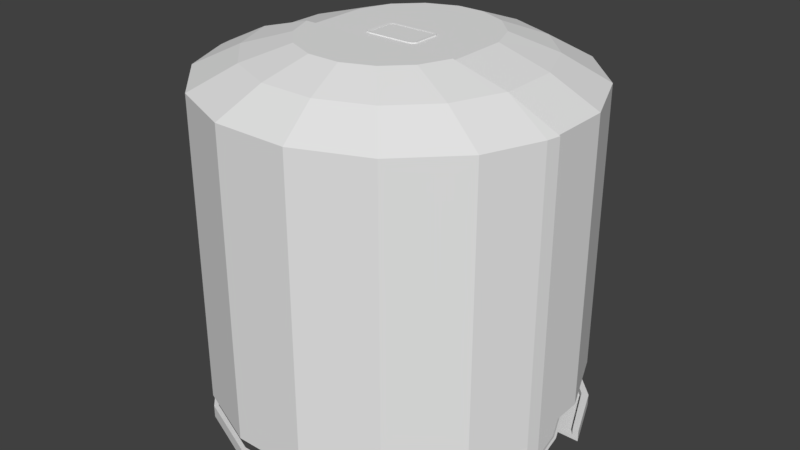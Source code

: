# Source: test.blend  (saved by Blender 2.79.0; exported with 4.5.12 LTS)
import bpy
from mathutils import Matrix  # noqa: F401  (used for matrix-valued properties, if any)

bpy.ops.wm.read_factory_settings(use_empty=True)
scene = bpy.context.scene
scene.name = 'Scene'

# ---- collections
col_collection_1 = bpy.data.collections.new('Collection 1'); scene.collection.children.link(col_collection_1)

# ---- world
world_world = bpy.data.worlds.new('World'); scene.world = world_world
world_world.color = (0.05088, 0.05088, 0.05088)
world_world.use_sun_shadow = False
world_world.sun_shadow_jitter_overblur = 0.0
world_world.cycles.sampling_method = 'MANUAL'

# ---- meshes
me_cylinder_001 = bpy.data.meshes.new('Cylinder.001')
me_cylinder_001.from_pydata([(0.0, 0.07061, 0.03801), (0.0, 0.07061, -0.03801), (0.0, 0.08, -0.04), (0.0, 0.08, 0.04), (0.05657, 0.05657, -0.04), (0.05657, 0.05657, 0.04), (0.08, 0.0, -0.04), (0.08, 0.0, 0.04), (0.05657, -0.05657, -0.04), (0.05657, -0.05657, 0.04), (0.0, -0.08, -0.04), (0.0, -0.08, 0.04), (-0.05657, -0.05657, -0.04), (-0.05657, -0.05657, 0.04), (-0.08, 0.0, -0.04), (-0.08, 0.0, 0.04), (-0.05657, 0.05657, -0.04), (-0.05657, 0.05657, 0.04), (0.04993, 0.04993, -0.03801), (0.04993, 0.04993, 0.03801), (0.07061, 0.0, -0.03801), (0.07061, 0.0, 0.03801), (0.04993, -0.04993, -0.03801), (0.04993, -0.04993, 0.03801), (0.0, -0.07061, -0.03801), (0.0, -0.07061, 0.03801), (-0.04993, -0.04993, -0.03801), (-0.04993, -0.04993, 0.03801), (-0.07061, 0.0, -0.03801), (-0.07061, 0.0, 0.03801), (-0.04993, 0.04993, -0.03801), (-0.04993, 0.04993, 0.03801), (0.0, 0.06007, 0.04), (0.0, 0.06007, -0.04), (0.04248, 0.04248, -0.04), (0.04248, 0.04248, 0.04), (0.06007, 0.0, -0.04), (0.06007, 0.0, 0.04), (0.04248, -0.04248, -0.04), (0.04248, -0.04248, 0.04), (0.0, -0.06007, -0.04), (0.0, -0.06007, 0.04), (-0.04248, -0.04248, -0.04), (-0.04248, -0.04248, 0.04), (-0.06007, 0.0, -0.04), (-0.06007, 0.0, 0.04), (-0.04248, 0.04248, -0.04), (-0.04248, 0.04248, 0.04), (0.0, 0.0, 0.04), (0.0, 0.0, -0.04)], [], [(13, 27, 29, 15), (24, 26, 42, 40), (12, 14, 28, 26), (13, 11, 25, 27), (10, 24, 22, 8), (7, 21, 23, 9), (15, 29, 31, 17), (3, 0, 19, 5), (3, 17, 31, 0), (5, 19, 21, 7), (6, 20, 18, 4), (12, 26, 24, 10), (4, 18, 1, 2), (2, 1, 30, 16), (8, 22, 20, 6), (16, 30, 28, 14), (21, 37, 39, 23), (29, 45, 47, 31), (22, 24, 40, 38), (22, 38, 36, 20), (26, 28, 44, 42), (25, 41, 43, 27), (19, 0, 32, 35), (23, 39, 41, 25), (1, 33, 46, 30), (18, 34, 33, 1), (18, 20, 36, 34), (19, 35, 37, 21), (30, 46, 44, 28), (31, 47, 32, 0), (27, 43, 45, 29), (47, 45, 48), (35, 32, 48), (41, 39, 48), (32, 47, 48), (37, 35, 48), (39, 37, 48), (43, 41, 48), (45, 43, 48), (33, 34, 49), (34, 36, 49), (36, 38, 49), (40, 42, 49), (38, 40, 49), (46, 33, 49), (42, 44, 49), (44, 46, 49), (11, 13, 12, 10), (7, 9, 8, 6), (17, 3, 2, 16), (13, 15, 14, 12), (11, 9, 23, 25), (9, 11, 10, 8), (15, 17, 16, 14), (5, 7, 6, 4), (3, 5, 4, 2)])
_uv = me_cylinder_001.uv_layers.new(name='Cylinder_013-mesh-map-0')
_uv.uv.foreach_set('vector', [1.34, 1.755, 1.354, 1.762, 1.354, 1.865, 1.34, 1.872, 1.946, 2.01, 2.01, 1.938, 2.017, 1.956, 1.962, 2.018, 2.004, 1.921, 2.107, 1.921, 2.101, 1.938, 2.01, 1.938, 1.34, 1.755, 1.413, 1.672, 1.419, 1.689, 1.354, 1.762, 1.931, 2.003, 1.946, 2.01, 1.946, 2.113, 1.931, 2.12, 1.589, 1.755, 1.574, 1.762, 1.51, 1.689, 1.516, 1.672, 1.34, 1.872, 1.354, 1.865, 1.419, 1.938, 1.413, 1.954, 1.516, 1.954, 1.51, 1.938, 1.574, 1.865, 1.589, 1.872, 1.516, 1.954, 1.413, 1.954, 1.419, 1.938, 1.51, 1.938, 1.589, 1.872, 1.574, 1.865, 1.574, 1.762, 1.589, 1.755, 2.004, 2.203, 2.01, 2.186, 2.101, 2.186, 2.107, 2.203, 2.004, 1.921, 2.01, 1.938, 1.946, 2.01, 1.931, 2.003, 2.107, 2.203, 2.101, 2.186, 2.166, 2.113, 2.18, 2.12, 2.18, 2.12, 2.166, 2.113, 2.166, 2.01, 2.18, 2.003, 1.931, 2.12, 1.946, 2.113, 2.01, 2.186, 2.004, 2.203, 2.18, 2.003, 2.166, 2.01, 2.101, 1.938, 2.107, 1.921, 1.574, 1.762, 1.558, 1.769, 1.503, 1.708, 1.51, 1.689, 1.354, 1.865, 1.371, 1.857, 1.426, 1.919, 1.419, 1.938, 1.946, 2.113, 1.946, 2.01, 1.962, 2.018, 1.962, 2.106, 1.946, 2.113, 1.962, 2.106, 2.017, 2.167, 2.01, 2.186, 2.01, 1.938, 2.101, 1.938, 2.094, 1.956, 2.017, 1.956, 1.419, 1.689, 1.426, 1.708, 1.371, 1.769, 1.354, 1.762, 1.574, 1.865, 1.51, 1.938, 1.503, 1.919, 1.558, 1.857, 1.51, 1.689, 1.503, 1.708, 1.426, 1.708, 1.419, 1.689, 2.166, 2.113, 2.149, 2.106, 2.149, 2.018, 2.166, 2.01, 2.101, 2.186, 2.094, 2.167, 2.149, 2.106, 2.166, 2.113, 2.101, 2.186, 2.01, 2.186, 2.017, 2.167, 2.094, 2.167, 1.574, 1.865, 1.558, 1.857, 1.558, 1.769, 1.574, 1.762, 2.166, 2.01, 2.149, 2.018, 2.094, 1.956, 2.101, 1.938, 1.419, 1.938, 1.426, 1.919, 1.503, 1.919, 1.51, 1.938, 1.354, 1.762, 1.371, 1.769, 1.371, 1.857, 1.354, 1.865, -1.124, 0.5762, -1.215, 0.4956, -1.059, 0.4387, -0.9041, 0.4956, -0.9951, 0.5762, -1.059, 0.4387, -1.124, 0.3013, -0.9951, 0.3013, -1.059, 0.4387, -0.9951, 0.5762, -1.124, 0.5762, -1.059, 0.4387, -0.9041, 0.3818, -0.9041, 0.4956, -1.059, 0.4387, -0.9951, 0.3013, -0.9041, 0.3818, -1.059, 0.4387, -1.215, 0.3818, -1.124, 0.3013, -1.059, 0.4387, -1.215, 0.4956, -1.215, 0.3818, -1.059, 0.4387, -0.9951, 0.02534, -0.9041, 0.1058, -1.059, 0.1628, -0.9041, 0.1058, -0.9041, 0.2197, -1.059, 0.1628, -0.9041, 0.2197, -0.9951, 0.3002, -1.059, 0.1628, -1.124, 0.3002, -1.215, 0.2197, -1.059, 0.1628, -0.9951, 0.3002, -1.124, 0.3002, -1.059, 0.1628, -1.124, 0.02534, -0.9951, 0.02534, -1.059, 0.1628, -1.215, 0.2197, -1.215, 0.1058, -1.059, 0.1628, -1.215, 0.1058, -1.124, 0.02534, -1.059, 0.1628, 2.331, 1.203, 2.331, 1.286, 2.196, 1.286, 2.196, 1.203, 1.902, 1.924, 1.902, 2.007, 1.767, 2.007, 1.767, 1.924, 1.34, 1.955, 1.443, 1.955, 1.443, 2.107, 1.34, 2.107, 2.331, 1.286, 2.331, 1.402, 2.196, 1.402, 2.196, 1.286, 1.413, 1.672, 1.516, 1.672, 1.51, 1.689, 1.419, 1.689, 1.902, 2.007, 1.902, 2.123, 1.767, 2.123, 1.767, 2.007, 2.331, 1.402, 2.331, 1.485, 2.196, 1.485, 2.196, 1.402, 1.766, 2.007, 1.766, 2.123, 1.631, 2.123, 1.631, 2.007, 1.766, 1.924, 1.766, 2.007, 1.631, 2.007, 1.631, 1.924])
me_cylinder_001.use_remesh_preserve_volume = False
me_cylinder_001.use_remesh_preserve_attributes = False
me_cylinder_001.use_mirror_vertex_groups = False
me_cylinder_001.update()
me_cylinder_000 = bpy.data.meshes.new('Cylinder.000')
me_cylinder_000.from_pydata([(0.0, 0.07061, 0.03801), (0.0, 0.07061, -0.03801), (0.0, 0.08, -0.04), (0.0, 0.08, 0.04), (0.05657, 0.05657, -0.04), (0.05657, 0.05657, 0.04), (0.08, 0.0, -0.04), (0.08, 0.0, 0.04), (0.05657, -0.05657, -0.04), (0.05657, -0.05657, 0.04), (0.0, -0.08, -0.04), (0.0, -0.08, 0.04), (-0.05657, -0.05657, -0.04), (-0.05657, -0.05657, 0.04), (-0.08, 0.0, -0.04), (-0.08, 0.0, 0.04), (-0.05657, 0.05657, -0.04), (-0.05657, 0.05657, 0.04), (0.04993, 0.04993, -0.03801), (0.04993, 0.04993, 0.03801), (0.07061, 0.0, -0.03801), (0.07061, 0.0, 0.03801), (0.04993, -0.04993, -0.03801), (0.04993, -0.04993, 0.03801), (0.0, -0.07061, -0.03801), (0.0, -0.07061, 0.03801), (-0.04993, -0.04993, -0.03801), (-0.04993, -0.04993, 0.03801), (-0.07061, 0.0, -0.03801), (-0.07061, 0.0, 0.03801), (-0.04993, 0.04993, -0.03801), (-0.04993, 0.04993, 0.03801), (0.0, 0.06007, 0.04), (0.0, 0.06007, -0.04), (0.04248, 0.04248, -0.04), (0.04248, 0.04248, 0.04), (0.06007, 0.0, -0.04), (0.06007, 0.0, 0.04), (0.04248, -0.04248, -0.04), (0.04248, -0.04248, 0.04), (0.0, -0.06007, -0.04), (0.0, -0.06007, 0.04), (-0.04248, -0.04248, -0.04), (-0.04248, -0.04248, 0.04), (-0.06007, 0.0, -0.04), (-0.06007, 0.0, 0.04), (-0.04248, 0.04248, -0.04), (-0.04248, 0.04248, 0.04), (0.0, 0.0, 0.04), (0.0, 0.0, -0.04)], [], [(13, 27, 29, 15), (24, 26, 42, 40), (12, 14, 28, 26), (13, 11, 25, 27), (10, 24, 22, 8), (7, 21, 23, 9), (15, 29, 31, 17), (3, 0, 19, 5), (3, 17, 31, 0), (5, 19, 21, 7), (6, 20, 18, 4), (12, 26, 24, 10), (4, 18, 1, 2), (2, 1, 30, 16), (8, 22, 20, 6), (16, 30, 28, 14), (21, 37, 39, 23), (29, 45, 47, 31), (22, 24, 40, 38), (22, 38, 36, 20), (26, 28, 44, 42), (25, 41, 43, 27), (19, 0, 32, 35), (23, 39, 41, 25), (1, 33, 46, 30), (18, 34, 33, 1), (18, 20, 36, 34), (19, 35, 37, 21), (30, 46, 44, 28), (31, 47, 32, 0), (27, 43, 45, 29), (47, 45, 48), (35, 32, 48), (41, 39, 48), (32, 47, 48), (37, 35, 48), (39, 37, 48), (43, 41, 48), (45, 43, 48), (33, 34, 49), (34, 36, 49), (36, 38, 49), (40, 42, 49), (38, 40, 49), (46, 33, 49), (42, 44, 49), (44, 46, 49), (11, 13, 12, 10), (7, 9, 8, 6), (17, 3, 2, 16), (13, 15, 14, 12), (11, 9, 23, 25), (9, 11, 10, 8), (15, 17, 16, 14), (5, 7, 6, 4), (3, 5, 4, 2)])
_uv = me_cylinder_000.uv_layers.new(name='Cylinder_013-mesh-map-0')
_uv.uv.foreach_set('vector', [1.34, 1.755, 1.354, 1.762, 1.354, 1.865, 1.34, 1.872, 1.946, 2.01, 2.01, 1.938, 2.017, 1.956, 1.962, 2.018, 2.004, 1.921, 2.107, 1.921, 2.101, 1.938, 2.01, 1.938, 1.34, 1.755, 1.413, 1.672, 1.419, 1.689, 1.354, 1.762, 1.931, 2.003, 1.946, 2.01, 1.946, 2.113, 1.931, 2.12, 1.589, 1.755, 1.574, 1.762, 1.51, 1.689, 1.516, 1.672, 1.34, 1.872, 1.354, 1.865, 1.419, 1.938, 1.413, 1.954, 1.516, 1.954, 1.51, 1.938, 1.574, 1.865, 1.589, 1.872, 1.516, 1.954, 1.413, 1.954, 1.419, 1.938, 1.51, 1.938, 1.589, 1.872, 1.574, 1.865, 1.574, 1.762, 1.589, 1.755, 2.004, 2.203, 2.01, 2.186, 2.101, 2.186, 2.107, 2.203, 2.004, 1.921, 2.01, 1.938, 1.946, 2.01, 1.931, 2.003, 2.107, 2.203, 2.101, 2.186, 2.166, 2.113, 2.18, 2.12, 2.18, 2.12, 2.166, 2.113, 2.166, 2.01, 2.18, 2.003, 1.931, 2.12, 1.946, 2.113, 2.01, 2.186, 2.004, 2.203, 2.18, 2.003, 2.166, 2.01, 2.101, 1.938, 2.107, 1.921, 1.574, 1.762, 1.558, 1.769, 1.503, 1.708, 1.51, 1.689, 1.354, 1.865, 1.371, 1.857, 1.426, 1.919, 1.419, 1.938, 1.946, 2.113, 1.946, 2.01, 1.962, 2.018, 1.962, 2.106, 1.946, 2.113, 1.962, 2.106, 2.017, 2.167, 2.01, 2.186, 2.01, 1.938, 2.101, 1.938, 2.094, 1.956, 2.017, 1.956, 1.419, 1.689, 1.426, 1.708, 1.371, 1.769, 1.354, 1.762, 1.574, 1.865, 1.51, 1.938, 1.503, 1.919, 1.558, 1.857, 1.51, 1.689, 1.503, 1.708, 1.426, 1.708, 1.419, 1.689, 2.166, 2.113, 2.149, 2.106, 2.149, 2.018, 2.166, 2.01, 2.101, 2.186, 2.094, 2.167, 2.149, 2.106, 2.166, 2.113, 2.101, 2.186, 2.01, 2.186, 2.017, 2.167, 2.094, 2.167, 1.574, 1.865, 1.558, 1.857, 1.558, 1.769, 1.574, 1.762, 2.166, 2.01, 2.149, 2.018, 2.094, 1.956, 2.101, 1.938, 1.419, 1.938, 1.426, 1.919, 1.503, 1.919, 1.51, 1.938, 1.354, 1.762, 1.371, 1.769, 1.371, 1.857, 1.354, 1.865, -1.124, 0.5762, -1.215, 0.4956, -1.059, 0.4387, -0.9041, 0.4956, -0.9951, 0.5762, -1.059, 0.4387, -1.124, 0.3013, -0.9951, 0.3013, -1.059, 0.4387, -0.9951, 0.5762, -1.124, 0.5762, -1.059, 0.4387, -0.9041, 0.3818, -0.9041, 0.4956, -1.059, 0.4387, -0.9951, 0.3013, -0.9041, 0.3818, -1.059, 0.4387, -1.215, 0.3818, -1.124, 0.3013, -1.059, 0.4387, -1.215, 0.4956, -1.215, 0.3818, -1.059, 0.4387, -0.9951, 0.02534, -0.9041, 0.1058, -1.059, 0.1628, -0.9041, 0.1058, -0.9041, 0.2197, -1.059, 0.1628, -0.9041, 0.2197, -0.9951, 0.3002, -1.059, 0.1628, -1.124, 0.3002, -1.215, 0.2197, -1.059, 0.1628, -0.9951, 0.3002, -1.124, 0.3002, -1.059, 0.1628, -1.124, 0.02534, -0.9951, 0.02534, -1.059, 0.1628, -1.215, 0.2197, -1.215, 0.1058, -1.059, 0.1628, -1.215, 0.1058, -1.124, 0.02534, -1.059, 0.1628, 2.331, 1.203, 2.331, 1.286, 2.196, 1.286, 2.196, 1.203, 1.902, 1.924, 1.902, 2.007, 1.767, 2.007, 1.767, 1.924, 1.34, 1.955, 1.443, 1.955, 1.443, 2.107, 1.34, 2.107, 2.331, 1.286, 2.331, 1.402, 2.196, 1.402, 2.196, 1.286, 1.413, 1.672, 1.516, 1.672, 1.51, 1.689, 1.419, 1.689, 1.902, 2.007, 1.902, 2.123, 1.767, 2.123, 1.767, 2.007, 2.331, 1.402, 2.331, 1.485, 2.196, 1.485, 2.196, 1.402, 1.766, 2.007, 1.766, 2.123, 1.631, 2.123, 1.631, 2.007, 1.766, 1.924, 1.766, 2.007, 1.631, 2.007, 1.631, 1.924])
me_cylinder_000.use_remesh_preserve_volume = False
me_cylinder_000.use_remesh_preserve_attributes = False
me_cylinder_000.use_mirror_vertex_groups = False
me_cylinder_000.update()
me_cylinder_013 = bpy.data.meshes.new('Cylinder.013')
me_cylinder_013.from_pydata([(0.069, -0.07371, 0.09003), (-0.7093, -0.07371, 0.09003), (0.069, -0.2349, 0.003109), (-0.7093, -0.2349, 0.003109), (0.069, -0.3582, -0.1731), (-0.7093, -0.3582, -0.1731), (0.069, -0.425, -0.4034), (-0.7093, -0.425, -0.4034), (-0.765, -0.07371, -0.07697), (-0.7652, -0.1897, -0.1457), (-0.7652, -0.2786, -0.2726), (-0.7652, -0.3266, -0.4384), (-0.801, -0.07371, -0.2575), (-0.801, -0.1433, -0.2987), (-0.801, -0.1966, -0.3748), (-0.801, -0.2255, -0.4743), (0.04013, -0.07371, 0.09003), (0.04013, -0.2349, 0.003109), (0.04013, -0.3582, -0.1731), (0.04013, -0.425, -0.4034), (0.01056, -0.07371, 0.09003), (0.01056, -0.2349, 0.003109), (0.01056, -0.3582, -0.1731), (0.01056, -0.425, -0.4034), (0.069, -0.1046, 0.0802), (-0.7093, -0.1046, 0.0802), (-0.7652, -0.09595, -0.09019), (-0.801, -0.08706, -0.2654), (0.04013, -0.108, 0.0802), (0.01056, -0.108, 0.0802), (0.02607, -0.07371, 0.09003), (0.02607, -0.1046, 0.0802), (0.069, -0.07371, 0.07464), (0.069, -0.229, -0.009388), (-0.7041, -0.2298, -0.007761), (0.069, -0.3494, -0.1815), (-0.7041, -0.3506, -0.1804), (0.05661, -0.4147, -0.5157), (-0.7041, -0.416, -0.406), (0.04013, -0.07371, 0.07464), (0.04013, -0.229, -0.009388), (0.04013, -0.3494, -0.1815), (0.04775, -0.4147, -0.5157), (0.01056, -0.07371, 0.07464), (0.01056, -0.229, -0.009389), (0.01056, -0.3494, -0.1815), (0.01056, -0.4147, -0.4063), (0.069, -0.1006, 0.06631), (-0.7041, -0.1012, 0.06841), (0.04013, -0.104, 0.06631), (0.01056, -0.104, 0.06631), (0.02607, -0.07371, 0.07464), (0.02607, -0.1006, 0.06631), (-0.7577, -0.07371, -0.09073), (-0.7927, 0.04401, -0.4426), (-0.031, 0.425, -0.4114), (-0.7041, 0.425, -0.4114), (-0.031, 0.3604, -0.1884), (-0.7041, 0.3604, -0.1884), (-0.031, 0.2409, -0.01781), (-0.7041, 0.2409, -0.01781), (-0.031, 0.08397, 0.07464), (-0.7577, 0.2865, -0.284), (-0.7577, 0.1987, -0.1586), (-0.7927, 0.2383, -0.4831), (-0.7927, 0.2092, -0.3828), (-0.7927, 0.1554, -0.306), (-0.031, 0.08487, 0.06328), (-0.031, -0.07371, 0.06328), (-0.7577, 0.3339, -0.4478), (-0.7041, 0.08397, 0.07464), (-0.6974, 0.08487, 0.06328), (-0.6974, 0.2387, -0.02731), (-0.031, 0.2387, -0.02731), (-0.6974, 0.3558, -0.1945), (-0.031, 0.3558, -0.1945), (-0.7577, 0.08306, -0.09073), (-0.6974, 0.4191, -0.413), (-0.031, 0.4191, -0.413), (-0.7041, -0.07371, 0.07464), (-0.7927, -0.03355, -0.4426), (-0.6974, -0.2259, -0.01807), (-0.6974, -0.3462, -0.1902), (-0.6974, -0.4114, -0.415), (-0.6974, -0.09763, 0.05785), (-0.6974, -0.07371, 0.06328), (-0.031, -0.07371, 0.09003), (-0.031, -0.2349, 0.003109), (-0.031, -0.3582, -0.1731), (-0.031, -0.425, -0.4034), (-0.031, -0.1046, 0.0802), (-0.031, -0.2291, -0.00923), (-0.031, -0.3496, -0.1814), (-0.031, -0.4148, -0.4063), (-0.031, -0.1006, 0.06652), (-0.031, -0.07371, 0.07464), (0.0516, 0.2349, 0.003109), (0.0516, 0.3582, -0.1731), (0.0516, 0.425, -0.4034), (0.07904, 0.2349, 0.003109), (0.07904, 0.3582, -0.1731), (0.07904, 0.425, -0.4034), (0.0516, 0.1033, 0.0802), (0.07904, 0.1033, 0.0802), (0.06919, 0.1033, 0.05898), (0.06919, 0.4123, -0.3959), (0.07904, 0.2197, -0.05765), (0.07904, 0.3229, -0.1935), (0.07904, 0.3809, -0.3929), (0.06919, 0.3458, -0.1794), (0.07904, 0.1033, 0.002093), (0.06919, 0.2298, -0.01971), (0.0516, 0.2298, -0.01971), (0.0516, 0.3458, -0.1794), (0.0516, 0.4123, -0.3959), (0.0516, 0.1033, 0.05899), (0.07904, 0.1033, 0.05899), (0.06919, 0.2349, 0.003109), (0.06919, 0.3582, -0.1731), (0.06919, 0.425, -0.4034), (0.06919, 0.1033, 0.0802), (0.06919, 0.2197, -0.05765), (0.06919, 0.3229, -0.1935), (0.06919, 0.3809, -0.3929), (0.06919, 0.1033, 0.002093), (0.0516, 0.425, -0.5148), (0.07904, 0.425, -0.5148), (0.07904, 0.3809, -0.5148), (0.06919, 0.4123, -0.5148), (0.0516, 0.4123, -0.5148), (0.06919, 0.425, -0.5148), (0.06919, 0.3809, -0.5148), (-0.031, 0.425, -0.5148), (-0.031, 0.4191, -0.5148), (-0.7041, 0.425, -0.5157), (-0.7927, 0.2383, -0.5261), (-0.7577, 0.3339, -0.5197), (-0.6974, 0.4191, -0.5159), (-0.7927, 0.08418, -0.267), (-0.7927, -0.07371, -0.267), (-0.801, -0.07371, -0.3156), (0.01056, -0.1325, 0.06368), (-0.7093, -0.1325, 0.06368), (-0.7652, -0.116, -0.1021), (-0.801, -0.09912, -0.2725), (0.01056, -0.1281, 0.05009), (-0.7041, -0.1287, 0.05208), (-0.7927, 0.08413, -0.323), (-0.7927, -0.07371, -0.323), (-0.6974, -0.1251, 0.04158), (-0.031, -0.1281, 0.05029), (-0.031, -0.1325, 0.06368), (-0.7927, 0.04657, -0.4558), (-0.7927, -0.03613, -0.4558), (-0.7577, 0.06468, -0.09073), (-0.031, 0.06628, 0.06328), (-0.7927, 0.06566, -0.267), (-0.7041, 0.06548, 0.07464), (-0.6974, 0.06628, 0.06328), (-0.031, 0.06548, 0.07464), (-0.7927, 0.03689, -0.436), (-0.7577, -0.05626, -0.09073), (-0.6974, 0.0107, -0.4539), (-0.7927, -0.05613, -0.267), (-0.7041, -0.05616, 0.07464), (-0.7927, -0.02692, -0.436), (-0.031, -0.05606, 0.06328), (-0.6974, -0.05606, 0.06328), (-0.031, -0.05616, 0.07464), (-0.7944, 0.04154, -0.4622), (-0.7944, 0.03957, -0.4519), (-0.7944, -0.02471, -0.4475), (-0.7944, -0.0291, -0.4518), (-0.7944, -0.0311, -0.4622), (-0.7944, 0.03476, -0.4475), (-0.7949, 0.0452, -0.4567), (-0.7949, 0.04273, -0.4439), (-0.7949, -0.02586, -0.4375), (-0.7949, -0.03227, -0.4439), (-0.7949, -0.03476, -0.4567), (-0.7949, 0.03584, -0.4375), (-0.7939, 0.02651, -0.4759), (-0.7939, 0.02818, -0.4768), (-0.7939, -0.0164, -0.4759), (-0.7939, 0.0251, -0.4695), (-0.7939, -0.0311, -0.4622), (-0.7939, -0.01489, -0.4695), (-0.7939, 0.02713, -0.4714), (-0.7939, -0.01666, -0.4712), (-0.7939, 0.04154, -0.4622), (-0.7939, 0.03957, -0.4519), (-0.7939, -0.02471, -0.4475), (-0.7939, -0.0291, -0.4518), (-0.7939, -0.01775, -0.4769), (-0.7939, 0.03476, -0.4475), (0.06143, -0.2861, -0.384), (0.0619, -0.2049, -0.3841), (0.04165, -0.2049, -0.3841), (0.04165, -0.1064, -0.2666), (0.0619, -0.1064, -0.2666), (0.06143, -0.204, -0.2665), (0.04165, -0.2042, -0.2666), (0.04165, -0.2456, -0.3841), (0.06143, -0.1551, -0.2391), (0.04165, -0.1553, -0.2392), (0.04707, -0.2863, -0.5159), (0.06999, -0.1021, -0.2392), (0.0619, -0.183, -0.2392), (0.07726, -0.08185, -0.2392), (0.0619, -0.1021, -0.2392), (0.07726, -0.1115, -0.137), (0.0619, -0.1258, -0.1575), (0.07726, -0.183, -0.09472), (0.0619, -0.183, -0.1236), (0.07726, -0.2545, -0.137), (0.0619, -0.2402, -0.1575), (0.07726, -0.2842, -0.2392), (0.0619, -0.2639, -0.2392), (0.07726, -0.2545, -0.3414), (0.0619, -0.2402, -0.321), (0.07726, -0.183, -0.3837), (0.0619, -0.183, -0.3548), (0.07726, -0.1115, -0.3414), (0.0619, -0.1258, -0.321), (0.06999, -0.1258, -0.1575), (0.06999, -0.183, -0.1236), (0.06999, -0.2402, -0.1575), (0.06999, -0.2639, -0.2392), (0.06999, -0.2402, -0.321), (0.06999, -0.183, -0.3548), (0.06999, -0.1258, -0.321), (0.079, -0.08225, -0.2392), (0.079, -0.1119, -0.137), (0.079, -0.1834, -0.09472), (0.079, -0.2549, -0.137), (0.079, -0.2845, -0.2392), (0.079, -0.2549, -0.3414), (0.079, -0.1834, -0.3837), (0.079, -0.1119, -0.3414), (0.07726, -0.2148, -0.4264), (0.0619, -0.2291, -0.4468), (0.07726, -0.2863, -0.3841), (0.0619, -0.2863, -0.413), (0.07726, -0.3578, -0.4264), (0.0619, -0.3435, -0.4468), (0.06999, -0.2291, -0.4468), (0.06999, -0.2863, -0.413), (0.06999, -0.3435, -0.4468), (0.079, -0.2152, -0.4264), (0.079, -0.2867, -0.3841), (0.079, -0.3582, -0.4264), (0.04165, -0.2863, -0.3841), (0.05604, -0.2862, -0.5158), (0.04013, -0.4147, -0.4063), (0.069, -0.4147, -0.4063), (-0.3701, -0.07371, 0.09003), (-0.3701, -0.2349, 0.003109), (-0.3701, -0.3582, -0.1731), (-0.3701, -0.425, -0.4034), (-0.3701, -0.1046, 0.0802), (-0.3701, -0.1325, 0.06368), (-0.3675, 0.425, -0.4114), (-0.3675, 0.3604, -0.1884), (-0.3675, 0.2409, -0.01781), (-0.3675, 0.08397, 0.07464), (-0.3675, 0.425, -0.5152), (-0.3675, 0.06548, 0.07464), (-0.3675, -0.05616, 0.07464), (-0.3678, -0.07371, 0.07464), (-0.3642, 0.2387, -0.02731), (-0.3642, 0.3558, -0.1945), (-0.3642, 0.4191, -0.413), (-0.3642, 0.08487, 0.06328), (-0.3642, -0.07371, 0.06328), (-0.3642, 0.4191, -0.5153), (-0.3642, 0.06628, 0.06328), (-0.3642, -0.05606, 0.06328), (-0.3696, -0.2295, -0.008491), (-0.3696, -0.3501, -0.1809), (-0.3696, -0.4154, -0.4061), (-0.3696, -0.1009, 0.06747), (-0.3696, -0.1284, 0.05119), (0.069, -0.07371, -1.147), (-0.7093, -0.07371, -1.147), (0.069, -0.2349, -1.06), (-0.7093, -0.2349, -1.06), (0.069, -0.3582, -0.884), (-0.7093, -0.3582, -0.884), (0.069, -0.425, -0.6538), (-0.7093, -0.425, -0.6538), (-0.765, -0.07371, -0.9802), (-0.7652, -0.1897, -0.9114), (-0.7652, -0.2786, -0.7846), (-0.7652, -0.3266, -0.6188), (-0.801, -0.07371, -0.7997), (-0.801, -0.1433, -0.7585), (-0.801, -0.1966, -0.6824), (-0.801, -0.2255, -0.5829), (-0.801, -0.07371, -0.5286), (0.04013, -0.07371, -1.147), (0.04013, -0.2349, -1.06), (0.04013, -0.3582, -0.884), (0.04013, -0.425, -0.6538), (0.01056, -0.07371, -1.147), (0.01056, -0.2349, -1.06), (0.01056, -0.3582, -0.884), (0.01056, -0.425, -0.6538), (0.069, -0.1046, -1.137), (-0.7093, -0.1046, -1.137), (-0.7652, -0.09595, -0.9669), (-0.801, -0.08706, -0.7918), (0.04013, -0.108, -1.137), (0.01056, -0.108, -1.137), (0.02607, -0.07371, -1.147), (0.02607, -0.1046, -1.137), (0.069, -0.07371, -1.132), (-0.6974, -2.769e-07, -0.5286), (0.069, -0.229, -1.048), (-0.7041, -0.2298, -1.049), (0.069, -0.3494, -0.8757), (-0.7041, -0.3506, -0.8767), (0.05661, -0.4147, -0.5414), (-0.7041, -0.416, -0.6512), (0.04013, -0.07371, -1.132), (0.04013, -0.229, -1.048), (0.04013, -0.3494, -0.8757), (0.04775, -0.4147, -0.5414), (0.01056, -0.07371, -1.132), (0.01056, -0.229, -1.048), (0.01056, -0.3494, -0.8757), (0.01056, -0.4147, -0.6508), (0.069, -0.1006, -1.123), (-0.7041, -0.1012, -1.126), (0.04013, -0.104, -1.123), (0.01056, -0.104, -1.123), (0.02607, -0.07371, -1.132), (0.02607, -0.1006, -1.123), (-0.7577, -0.07371, -0.9664), (-0.7927, -0.07371, -0.5286), (-0.7927, 0.04401, -0.6146), (-0.031, 0.425, -0.6458), (-0.7041, 0.425, -0.6458), (-0.031, 0.3604, -0.8687), (-0.7041, 0.3604, -0.8687), (-0.031, 0.2409, -1.039), (-0.7041, 0.2409, -1.039), (-0.031, 0.08397, -1.132), (-0.7577, 0.2865, -0.7731), (-0.7577, 0.1987, -0.8985), (-0.7927, 0.2383, -0.574), (-0.7927, 0.2092, -0.6744), (-0.7927, 0.1554, -0.7512), (-0.7927, 0.08397, -0.5286), (-0.031, 0.08487, -1.12), (-0.031, -0.07371, -1.12), (-0.7577, 0.3339, -0.6093), (-0.7041, 0.08397, -1.132), (-0.6974, 0.08487, -1.12), (-0.6974, 0.2387, -1.03), (-0.031, 0.2387, -1.03), (-0.6974, 0.3558, -0.8626), (-0.031, 0.3558, -0.8626), (-0.7577, 0.08306, -0.9664), (-0.6974, 0.4191, -0.6441), (-0.031, 0.4191, -0.6441), (-0.7041, -0.07371, -1.132), (-0.7927, -0.03355, -0.6146), (-0.6974, -0.2259, -1.039), (-0.6974, -0.3462, -0.867), (-0.6974, -0.4114, -0.6422), (-0.6974, -0.09763, -1.115), (-0.6974, -0.07371, -1.12), (-0.031, -0.07371, -1.147), (-0.031, -0.2349, -1.06), (-0.031, -0.3582, -0.884), (-0.031, -0.425, -0.6538), (-0.031, -0.1046, -1.137), (-0.031, -0.2291, -1.048), (-0.031, -0.3496, -0.8758), (-0.031, -0.4148, -0.6509), (-0.031, -0.1006, -1.124), (-0.031, -0.07371, -1.132), (0.0516, 0.2349, -1.06), (0.0516, 0.3582, -0.884), (0.0516, 0.425, -0.6538), (0.07904, 0.2349, -1.06), (0.07904, 0.3582, -0.884), (0.07904, 0.425, -0.6538), (0.0516, 0.1033, -1.137), (0.07904, 0.1033, -1.137), (0.06919, 0.1033, -1.116), (0.06919, 0.4123, -0.6613), (0.07904, 0.2197, -0.9995), (0.07904, 0.3229, -0.8637), (0.07904, 0.3809, -0.6643), (0.06919, 0.3458, -0.8778), (0.07904, 0.1033, -1.059), (0.06919, 0.2298, -1.037), (0.0516, 0.2298, -1.037), (0.0516, 0.3458, -0.8778), (0.0516, 0.4123, -0.6613), (0.0516, 0.1033, -1.116), (0.07904, 0.1033, -1.116), (0.06919, 0.2349, -1.06), (0.06919, 0.3582, -0.884), (0.06919, 0.425, -0.6538), (0.06919, 0.1033, -1.137), (0.06919, 0.2197, -0.9995), (0.06919, 0.3229, -0.8637), (0.06919, 0.3809, -0.6643), (0.06919, 0.1033, -1.059), (0.0516, 0.425, -0.5424), (0.07904, 0.425, -0.5424), (0.07904, 0.3809, -0.5424), (0.06919, 0.4123, -0.5424), (0.0516, 0.4123, -0.5424), (0.06919, 0.425, -0.5424), (0.06919, 0.3809, -0.5424), (-0.031, 0.425, -0.5424), (-0.031, 0.4191, -0.5424), (-0.7041, 0.425, -0.5415), (-0.7927, 0.2383, -0.5311), (-0.7577, 0.3339, -0.5375), (-0.6974, 0.4191, -0.5413), (-0.7927, 0.08418, -0.7902), (-0.7927, 0.04648, -0.5286), (-0.7927, -0.07371, -0.7902), (-0.801, -0.07371, -0.7416), (-0.7927, -0.03613, -0.5286), (0.01056, -0.1325, -1.121), (-0.7093, -0.1325, -1.121), (-0.7652, -0.116, -0.9551), (-0.801, -0.09912, -0.7847), (0.01056, -0.1281, -1.107), (-0.7041, -0.1287, -1.109), (-0.7927, 0.08413, -0.7341), (-0.7927, -0.07371, -0.7341), (-0.6974, -0.1251, -1.099), (-0.031, -0.1281, -1.107), (-0.031, -0.1325, -1.121), (-0.7927, 0.04657, -0.6013), (-0.7927, -0.03613, -0.6013), (-0.7577, 0.06468, -0.9664), (-0.031, 0.06628, -1.12), (-0.7927, 0.06566, -0.7902), (-0.7041, 0.06548, -1.132), (-0.6974, 0.06628, -1.12), (-0.031, 0.06548, -1.132), (-0.7927, 0.03689, -0.6211), (-0.7577, -0.05626, -0.9664), (-0.6974, 0.0107, -0.6032), (-0.7927, -0.05613, -0.7902), (-0.7041, -0.05616, -1.132), (-0.7927, -0.02692, -0.6211), (-0.031, -0.05606, -1.12), (-0.6974, -0.05606, -1.12), (-0.031, -0.05616, -1.132), (-0.7949, 0.04511, -0.5286), (-0.7944, 0.04154, -0.595), (-0.7944, 0.03957, -0.6052), (-0.7944, -0.02471, -0.6096), (-0.7944, -0.0291, -0.6053), (-0.7944, -0.0311, -0.595), (-0.7949, -0.03476, -0.5286), (-0.7944, 0.03476, -0.6096), (-0.7949, 0.0452, -0.6004), (-0.7944, 0.04146, -0.5286), (-0.7949, 0.04273, -0.6133), (-0.7949, -0.02586, -0.6196), (-0.7949, -0.03227, -0.6133), (-0.7949, -0.03476, -0.6004), (-0.7944, -0.0311, -0.5286), (-0.7949, 0.03584, -0.6196), (-0.7939, 0.04146, -0.5286), (-0.7939, 0.02651, -0.5812), (-0.7939, 0.02818, -0.5803), (-0.7939, -0.0164, -0.5812), (-0.7939, 0.0251, -0.5877), (-0.7939, -0.0311, -0.5286), (-0.7939, -0.0311, -0.595), (-0.7939, -0.01489, -0.5877), (-0.7939, 0.02713, -0.5858), (-0.7939, -0.01666, -0.5859), (-0.7939, -0.01641, -0.5286), (-0.7939, 0.02814, -0.5286), (-0.7939, -0.01775, -0.5286), (-0.7939, 0.04154, -0.595), (-0.7939, 0.03957, -0.6052), (-0.7939, -0.02471, -0.6096), (-0.7939, -0.0291, -0.6053), (-0.7939, -0.01775, -0.5803), (-0.7939, 0.02646, -0.5286), (-0.7939, 0.03476, -0.6096), (0.06143, -0.2861, -0.6732), (0.0619, -0.2049, -0.6731), (0.04165, -0.2049, -0.6731), (0.04165, -0.1064, -0.7905), (0.0619, -0.1064, -0.7905), (0.06143, -0.204, -0.7906), (0.04165, -0.2042, -0.7905), (0.04165, -0.2456, -0.6731), (0.06143, -0.1551, -0.818), (0.04165, -0.1553, -0.8179), (0.04707, -0.2863, -0.5413), (0.06999, -0.1021, -0.8179), (0.0619, -0.183, -0.8179), (0.07726, -0.08185, -0.8179), (0.0619, -0.1021, -0.8179), (0.07726, -0.1115, -0.9201), (0.0619, -0.1258, -0.8997), (0.07726, -0.183, -0.9624), (0.0619, -0.183, -0.9335), (0.07726, -0.2545, -0.9201), (0.0619, -0.2402, -0.8997), (0.07726, -0.2842, -0.8179), (0.0619, -0.2639, -0.8179), (0.07726, -0.2545, -0.7158), (0.0619, -0.2402, -0.7362), (0.07726, -0.183, -0.6734), (0.0619, -0.183, -0.7023), (0.07726, -0.1115, -0.7158), (0.0619, -0.1258, -0.7362), (0.06999, -0.1258, -0.8997), (0.06999, -0.183, -0.9335), (0.06999, -0.2402, -0.8997), (0.06999, -0.2639, -0.8179), (0.06999, -0.2402, -0.7362), (0.06999, -0.183, -0.7023), (0.06999, -0.1258, -0.7362), (0.079, -0.08225, -0.8179), (0.079, -0.1119, -0.9201), (0.079, -0.1834, -0.9624), (0.079, -0.2549, -0.9201), (0.079, -0.2845, -0.8179), (0.079, -0.2549, -0.7158), (0.079, -0.1834, -0.6734), (0.079, -0.1119, -0.7158), (0.06999, -0.2054, -0.5286), (0.0619, -0.2863, -0.5286), (0.07726, -0.1852, -0.5286), (0.0619, -0.2054, -0.5286), (0.07726, -0.2148, -0.6307), (0.0619, -0.2291, -0.6103), (0.07726, -0.2863, -0.6731), (0.0619, -0.2863, -0.6442), (0.07726, -0.3578, -0.6307), (0.0619, -0.3435, -0.6103), (0.07726, -0.3875, -0.5286), (0.0619, -0.3672, -0.5286), (0.06999, -0.2291, -0.6103), (0.06999, -0.2863, -0.6442), (0.06999, -0.3435, -0.6103), (0.06999, -0.3672, -0.5286), (0.079, -0.1855, -0.5286), (0.079, -0.2152, -0.6307), (0.079, -0.2867, -0.6731), (0.079, -0.3582, -0.6307), (0.079, -0.3878, -0.5286), (0.04165, -0.2863, -0.6731), (0.05604, -0.2862, -0.5413), (0.04013, -0.4147, -0.6508), (0.069, -0.4147, -0.6508), (-0.3701, -0.07371, -1.147), (-0.3701, -0.2349, -1.06), (-0.3701, -0.3582, -0.884), (-0.3701, -0.425, -0.6538), (-0.3701, -0.1046, -1.137), (-0.3701, -0.1325, -1.121), (-0.3675, 0.425, -0.6458), (-0.3675, 0.3604, -0.8687), (-0.3675, 0.2409, -1.039), (-0.3675, 0.08397, -1.132), (-0.3675, 0.425, -0.5419), (-0.3675, 0.06548, -1.132), (-0.3675, -0.05616, -1.132), (-0.3678, -0.07371, -1.132), (-0.3642, 0.2387, -1.03), (-0.3642, 0.3558, -0.8626), (-0.3642, 0.4191, -0.6441), (-0.3642, 0.08487, -1.12), (-0.3642, -0.07371, -1.12), (-0.3642, 0.4191, -0.5418), (-0.3642, 0.06628, -1.12), (-0.3642, -0.05606, -1.12), (-0.3696, -0.2295, -1.049), (-0.3696, -0.3501, -0.8762), (-0.3696, -0.4154, -0.651), (-0.3696, -0.1009, -1.125), (-0.3696, -0.1284, -1.108)], [], [(527, 519, 517, 526), (416, 412, 387, 405), (576, 579, 353, 359), (357, 446, 582, 579), (549, 542, 540, 537), (247, 244, 548, 552), (169, 189, 190, 170), (383, 404, 403, 382), (397, 390, 410, 407), (317, 324, 325, 319), (306, 375, 374, 305), (221, 223, 230, 229), (287, 292, 291, 285), (483, 485, 193, 183), (575, 587, 380, 381), (297, 293, 11, 15), (293, 297, 296, 292), (566, 308, 283, 562), (351, 350, 347, 348), (15, 14, 298), (310, 294, 309, 431), (186, 188, 192, 191), (14, 13, 298), (441, 470, 469, 366), (88, 89, 23, 22), (33, 35, 41, 40), (321, 561, 560, 326), (144, 12, 140), (52, 50, 43, 51), (181, 183, 186, 184), (512, 524, 523, 510), (47, 49, 39, 32), (526, 517, 515, 525), (438, 588, 584, 377), (377, 584, 585, 378), (92, 93, 279, 278), (374, 375, 565, 564), (25, 142, 260, 259), (284, 300, 311, 307), (299, 311, 314, 313), (327, 334, 336, 335), (8, 79, 53), (323, 333, 331, 315), (494, 495, 197, 196), (331, 317, 284, 307), (317, 319, 286, 284), (19, 18, 41, 253), (335, 323, 299, 313), (314, 336, 334, 312), (20, 43, 95, 86), (253, 560, 302, 19), (319, 561, 288, 286), (4, 35, 33, 2), (300, 324, 333, 311), (487, 486, 458, 459), (6, 254, 35, 4), (18, 17, 40, 41), (34, 81, 149, 146), (323, 335, 336, 333), (312, 429, 439, 376), (315, 331, 307, 282), (327, 381, 380, 334), (433, 438, 377, 328), (379, 586, 279, 93), (123, 122, 109, 105), (418, 572, 265, 132), (479, 489, 461, 462), (421, 349, 352), (148, 298, 140), (53, 12, 8), (321, 326, 503, 559), (575, 365, 452, 574), (257, 258, 89, 88), (259, 260, 151, 90), (346, 571, 570, 344), (350, 349, 355, 347), (348, 347, 343, 345), (418, 340, 568, 572), (362, 348, 345, 356), (328, 329, 305, 304), (367, 368, 320, 318), (424, 351, 348, 362), (66, 147, 138), (65, 64, 352), (66, 65, 352), (333, 336, 314, 311), (445, 442, 362, 356), (281, 277, 34, 146), (273, 85, 167, 276), (131, 127, 108, 123), (166, 155, 159, 168), (274, 581, 419, 133), (467, 465, 440, 339), (344, 359, 353, 346), (73, 57, 59), (347, 355, 341, 343), (558, 493, 559, 503), (346, 353, 443, 447), (197, 198, 199, 196), (84, 81, 316), (74, 72, 316), (77, 74, 316), (316, 423, 137), (82, 83, 316), (584, 318, 320, 585), (437, 367, 318, 434), (371, 370, 332, 365), (174, 180, 176, 170), (452, 449, 442, 445), (38, 82, 36), (72, 162, 316), (162, 85, 316), (81, 82, 316), (85, 84, 316), (365, 575, 562, 283), (328, 377, 378, 329), (42, 205, 503, 326), (254, 253, 41, 35), (80, 165, 177, 178), (141, 151, 87, 21), (68, 273, 276, 166), (306, 330, 46, 23), (401, 398, 382, 388), (447, 456, 574, 573), (215, 217, 227, 226), (494, 497, 496, 495), (565, 289, 287, 564), (453, 451, 426, 366), (409, 391, 395, 408), (417, 414, 391, 409), (172, 192, 185, 173), (374, 564, 563, 373), (120, 104, 116, 103), (365, 337, 449, 452), (552, 548, 546, 551), (97, 114, 113), (97, 112, 96), (5, 3, 9, 10), (406, 389, 402, 390), (443, 582, 583, 454), (242, 244, 247, 246), (540, 240, 245, 537), (373, 563, 567, 439), (395, 391, 400, 399), (104, 115, 112, 111), (397, 395, 399, 398), (391, 414, 415, 400), (3, 5, 257, 256), (413, 127, 131, 417), (288, 561, 254, 6), (223, 209, 206, 230), (325, 560, 561, 319), (240, 242, 246, 245), (418, 419, 364, 340), (17, 28, 49, 40), (349, 421, 422, 355), (369, 316, 83), (423, 581, 274, 137), (255, 259, 90, 86), (54, 147, 152), (186, 191, 194, 184), (153, 338, 148), (80, 148, 139), (152, 352, 425), (334, 380, 438, 433), (155, 67, 61, 159), (370, 437, 434, 332), (152, 175, 176, 54), (139, 140, 12), (11, 293, 289, 7), (94, 150, 281, 280), (3, 143, 9), (9, 144, 13), (13, 140, 298), (394, 413, 417, 409), (465, 457, 425, 440), (160, 180, 177, 165), (174, 194, 191, 171), (447, 443, 454, 456), (425, 457, 175, 152), (154, 156, 163, 161), (451, 444, 442, 449), (16, 39, 51, 30), (426, 451, 449, 337), (161, 163, 139, 53), (157, 70, 76, 154), (366, 469, 468, 453), (2, 33, 47, 24), (71, 167, 162), (155, 166, 276, 275), (468, 472, 448, 453), (20, 30, 51, 43), (117, 118, 97, 96), (404, 386, 385, 403), (558, 251, 202, 500), (488, 492, 464, 460), (303, 312, 376, 372), (170, 175, 169), (173, 463, 179), (169, 457, 466), (172, 179, 178), (392, 393, 408, 407), (467, 472, 464, 459), (472, 468, 460, 464), (183, 188, 186), (483, 476, 490, 485), (475, 474, 491, 484), (181, 187, 182), (321, 559, 252, 37), (474, 477, 480, 476), (358, 357, 579, 576), (100, 101, 119, 118), (187, 189, 182), (480, 488, 489, 482), (193, 478, 185), (182, 473, 484), (188, 185, 192), (487, 492, 477, 481), (492, 488, 480, 477), (493, 252, 559), (498, 499, 502, 501), (202, 201, 204), (271, 270, 74, 77), (499, 498, 493, 558), (495, 496, 502, 500), (501, 502, 496, 497), (129, 133, 419, 415), (258, 7, 289, 565), (230, 206, 208, 222), (207, 211, 209), (342, 344, 570, 569), (225, 226, 214, 212), (184, 194, 190, 187), (0, 32, 39, 16), (218, 228, 229, 220), (455, 371, 580, 583), (67, 73, 59, 61), (207, 217, 215), (130, 126, 412, 416), (247, 552, 547, 243), (207, 219, 217), (288, 302, 301, 286), (516, 518, 527, 526), (538, 244, 242, 240), (446, 455, 583, 582), (210, 224, 225, 212), (551, 546, 544, 550), (514, 525, 524, 512), (207, 209, 223), (286, 301, 300, 284), (529, 530, 508, 506), (136, 135, 64, 69), (530, 531, 510, 508), (421, 135, 136, 422), (514, 533, 534, 516), (547, 557, 250, 243), (220, 222, 238, 237), (516, 534, 535, 518), (514, 516, 526, 525), (538, 240, 540), (275, 158, 71, 272), (334, 433, 429, 312), (511, 513, 505, 509), (23, 89, 375, 306), (239, 245, 246, 241), (120, 117, 96, 102), (547, 552, 551, 545), (538, 548, 244), (213, 215, 226, 225), (214, 234, 233, 212), (556, 557, 547, 545), (216, 218, 236, 235), (554, 555, 543, 541), (131, 123, 105, 128), (558, 205, 251), (254, 321, 37), (171, 177, 180, 174), (326, 253, 42), (265, 134, 56, 261), (587, 332, 434, 588), (103, 99, 117, 120), (195, 200, 201, 251), (21, 87, 88, 22), (411, 418, 132, 125), (361, 577, 576, 359), (211, 213, 225, 224), (411, 416, 405, 384), (492, 487, 459, 464), (263, 264, 61, 59), (567, 563, 285, 430), (369, 38, 322), (330, 379, 93, 46), (60, 70, 264, 263), (276, 167, 158, 275), (393, 394, 409, 408), (75, 73, 269, 270), (307, 311, 299, 282), (381, 575, 574, 456), (123, 108, 107, 122), (585, 320, 322, 586), (571, 356, 345, 570), (363, 360, 577, 578), (262, 58, 60, 263), (522, 509, 507, 504), (274, 271, 77, 137), (380, 587, 588, 438), (378, 585, 586, 379), (419, 581, 578, 364), (588, 434, 318, 584), (381, 354, 580, 575), (365, 332, 587, 575), (105, 114, 129, 128), (523, 511, 509, 522), (269, 272, 71, 72), (58, 62, 63, 60), (7, 5, 10, 11), (43, 50, 94, 95), (11, 10, 14, 15), (308, 290, 283), (10, 9, 13, 14), (297, 298, 296), (309, 294, 290), (296, 298, 295), (101, 126, 130, 119), (142, 3, 256, 260), (28, 17, 2, 24), (432, 294, 310), (20, 29, 31, 30), (63, 66, 138, 76), (142, 25, 8, 26), (16, 28, 24, 0), (583, 580, 354, 454), (329, 378, 379, 330), (277, 278, 36, 34), (278, 279, 38, 36), (119, 130, 125, 98), (262, 263, 59, 57), (33, 40, 49, 47), (39, 49, 52, 51), (273, 68, 95, 268), (290, 365, 283), (333, 324, 317, 331), (570, 345, 343, 569), (146, 149, 84, 48), (301, 325, 324, 300), (302, 560, 325, 301), (323, 315, 282, 299), (553, 554, 541, 539), (381, 327, 303, 372), (519, 521, 505, 517), (60, 63, 76, 70), (518, 535, 536, 520), (23, 46, 45, 22), (22, 45, 44, 21), (21, 44, 145, 141), (433, 328, 304, 429), (31, 52, 49, 28), (428, 463, 470, 441), (472, 467, 339, 448), (45, 46, 93, 92), (298, 436, 427), (294, 337, 290), (267, 268, 95, 168), (76, 138, 156, 154), (342, 569, 568, 340), (159, 266, 267, 168), (303, 327, 335, 313), (56, 69, 62, 58), (216, 227, 228, 218), (132, 265, 261, 55), (143, 26, 12, 27), (69, 64, 65, 62), (62, 65, 66, 63), (197, 202, 204, 198), (435, 351, 424), (350, 352, 349), (351, 352, 350), (444, 424, 362, 442), (133, 78, 271, 274), (346, 447, 573, 571), (55, 261, 262, 57), (289, 293, 292, 287), (292, 296, 295, 291), (342, 359, 344), (75, 78, 55, 57), (125, 132, 133, 129), (575, 381, 372, 562), (564, 287, 285, 563), (370, 367, 437), (360, 316, 358), (363, 316, 360), (368, 316, 369), (24, 47, 32, 0), (314, 312, 303, 313), (36, 82, 81, 34), (368, 322, 320), (358, 450, 357), (450, 371, 455), (367, 316, 368), (371, 316, 370), (329, 330, 306, 305), (572, 420, 134, 265), (145, 44, 91, 150), (217, 219, 228, 227), (20, 86, 90, 29), (429, 304, 373, 439), (573, 445, 356, 571), (85, 273, 268, 79), (70, 157, 266, 264), (18, 19, 6, 4), (405, 387, 386, 404), (171, 191, 192, 172), (578, 577, 361, 364), (155, 275, 272, 67), (525, 515, 513, 524), (124, 104, 111, 121), (340, 364, 361, 342), (280, 48, 79, 268), (121, 111, 109, 122), (111, 112, 113, 109), (390, 402, 396, 410), (383, 400, 384), (398, 383, 382), (96, 112, 115, 102), (109, 113, 114, 105), (396, 392, 407, 410), (524, 513, 511, 523), (504, 507, 521, 528), (115, 104, 120, 102), (390, 397, 398, 401), (104, 124, 110, 116), (566, 567, 430, 308), (125, 130, 416, 411), (98, 125, 129, 114), (170, 190, 194, 174), (568, 569, 343, 341), (48, 84, 85, 79), (134, 136, 69, 56), (432, 310, 431, 291), (435, 339, 440), (165, 80, 139, 163), (441, 338, 428), (366, 436, 441), (352, 440, 425), (29, 90, 151, 141), (50, 145, 150, 94), (355, 422, 420, 341), (153, 80, 178, 179), (427, 426, 294), (141, 145, 50, 29), (280, 281, 146, 48), (3, 142, 26, 143), (9, 143, 27, 144), (295, 427, 432), (304, 305, 374, 373), (444, 451, 453, 448), (160, 156, 138, 54), (360, 358, 576, 577), (411, 415, 419, 418), (428, 153, 179, 463), (164, 157, 154, 161), (456, 454, 354, 381), (406, 390, 401, 388), (586, 322, 38, 279), (79, 164, 161, 53), (68, 166, 168, 95), (31, 29, 50, 52), (165, 163, 156, 160), (357, 455, 446), (403, 385, 389, 406), (395, 397, 407, 408), (121, 106, 110, 124), (122, 107, 106, 121), (5, 7, 258, 257), (439, 567, 566, 376), (17, 18, 4, 2), (54, 176, 180, 160), (465, 459, 458), (171, 172, 178, 177), (462, 463, 471), (457, 458, 466), (461, 470, 462), (67, 272, 269, 73), (460, 468, 469, 461), (78, 133, 132, 55), (476, 482, 490), (309, 290, 308, 430), (384, 400, 415, 411), (481, 474, 475), (491, 483, 183, 181), (255, 268, 79, 1), (579, 582, 443, 353), (500, 202, 197, 495), (486, 481, 475), (431, 309, 430, 285), (490, 478, 485), (473, 475, 484), (482, 479, 490), (491, 181, 182, 484), (575, 580, 371, 365), (198, 204, 203, 199), (500, 499, 558), (489, 488, 460, 461), (204, 201, 200, 203), (424, 444, 448, 339), (422, 136, 134, 420), (226, 227, 216, 214), (505, 507, 509), (466, 473, 189, 169), (229, 230, 222, 220), (207, 215, 213, 211), (260, 256, 87, 151), (520, 528, 527, 518), (486, 473, 466, 458), (506, 504, 528, 520), (505, 513, 515), (376, 566, 562, 372), (208, 206, 224, 210), (505, 515, 517), (128, 129, 415, 414), (541, 543, 550, 549), (544, 546, 538, 542), (219, 221, 229, 228), (508, 510, 523, 522), (384, 405, 404, 383), (506, 508, 522, 504), (505, 521, 507), (209, 211, 224, 206), (210, 232, 231, 208), (243, 250, 249, 241), (212, 233, 232, 210), (216, 235, 234, 214), (222, 208, 231, 238), (520, 536, 529, 506), (241, 249, 248, 239), (555, 556, 545, 543), (539, 537, 245, 239), (538, 540, 542), (87, 256, 257, 88), (545, 551, 550, 543), (207, 223, 221, 219), (118, 119, 98, 97), (246, 247, 243, 241), (478, 479, 462, 471), (539, 541, 549, 537), (538, 546, 548), (531, 532, 512, 510), (532, 533, 514, 512), (239, 248, 553, 539), (218, 220, 237, 236), (252, 195, 251, 205), (37, 42, 253, 254), (205, 42, 37, 252), (261, 56, 58, 262), (78, 75, 270, 271), (550, 544, 542, 549), (414, 417, 131, 128), (264, 266, 159, 61), (573, 574, 452, 445), (572, 568, 341, 420), (266, 157, 164, 267), (6, 19, 302, 288), (270, 269, 72, 74), (99, 100, 118, 117), (268, 255, 86, 95), (268, 267, 164, 79), (382, 403, 406, 388), (375, 89, 258, 565), (173, 185, 478, 471), (1, 25, 259, 255), (581, 423, 363, 578), (44, 45, 92, 91), (491, 474, 476, 483), (91, 92, 278, 277), (150, 91, 277, 281), (16, 30, 31, 28), (94, 280, 268, 95), (297, 15, 298), (25, 1, 8), (26, 8, 12), (144, 27, 12), (8, 1, 79), (64, 135, 352), (135, 421, 352), (148, 338, 298), (53, 139, 12), (66, 352, 147), (73, 75, 57), (84, 149, 81), (316, 363, 423), (137, 77, 316), (38, 83, 82), (72, 71, 162), (162, 167, 85), (97, 98, 114), (97, 113, 112), (54, 138, 147), (153, 428, 338), (80, 153, 148), (152, 147, 352), (139, 148, 140), (13, 144, 140), (71, 158, 167), (170, 176, 175), (173, 471, 463), (169, 175, 457), (172, 173, 179), (183, 193, 188), (181, 184, 187), (187, 190, 189), (193, 485, 478), (182, 189, 473), (188, 193, 185), (493, 195, 252), (202, 251, 201), (558, 503, 205), (254, 561, 321), (326, 560, 253), (369, 83, 38), (432, 427, 294), (290, 337, 365), (298, 338, 436), (294, 426, 337), (435, 352, 351), (342, 361, 359), (370, 316, 367), (368, 369, 322), (358, 316, 450), (450, 316, 371), (383, 399, 400), (398, 399, 383), (435, 424, 339), (441, 436, 338), (366, 426, 436), (352, 435, 440), (427, 436, 426), (285, 291, 431), (291, 295, 432), (295, 298, 427), (357, 450, 455), (465, 467, 459), (462, 470, 463), (457, 465, 458), (461, 469, 470), (476, 480, 482), (481, 477, 474), (486, 487, 481), (490, 479, 478), (473, 486, 475), (482, 489, 479), (500, 502, 499), (528, 521, 519, 527)])
_uv = me_cylinder_013.uv_layers.new(name='Cylinder_013-mesh-map-0')
_uv.uv.foreach_set('vector', [2.234, 1.97, 2.25, 1.97, 2.251, 2.084, 2.234, 2.084, 1.116, -0.6675, 1.122, -0.6675, 1.122, -0.6197, 1.116, -0.6197, -0.2992, 0.4778, -0.2402, 0.4776, -0.2402, 0.6086, -0.2992, 0.6088, -0.2345, 0.1535, -0.2416, 0.1535, -0.2416, 0.02534, -0.2345, 0.02534, 2.197, 2.042, 2.181, 2.042, 2.181, 1.921, 2.198, 1.921, 2.252, 1.853, 2.268, 1.853, 2.267, 1.976, 2.251, 1.976, -0.5659, 0.3385, -0.5657, 0.3385, -0.5657, 0.341, -0.5658, 0.341, 1.105, -0.515, 1.116, -0.515, 1.116, -0.4283, 1.105, -0.4283, -0.7292, 1.413, -0.577, 1.346, -0.577, 1.394, -0.7171, 1.445, -0.216, 0.7425, -0.2303, 0.7425, -0.2301, 0.682, -0.2159, 0.682, 0.1385, -0.7764, 0.1767, -0.7764, 0.1778, -0.641, 0.1395, -0.641, 2.199, 2.107, 2.198, 2.042, 2.215, 2.042, 2.215, 2.107, -0.7145, 0.6081, -0.6843, 0.5814, -0.6505, 0.6155, -0.6675, 0.6556, 1.709, 0.5406, 1.709, 0.5349, 1.865, 0.5349, 1.868, 0.5407, -0.9031, 0.6976, -0.8924, 0.6969, -0.8923, 0.83, -0.9029, 0.83, -0.6641, 0.5271, -0.7026, 0.5367, -0.7026, 0.4882, -0.6641, 0.4978, -0.7026, 0.5367, -0.6641, 0.5271, -0.6532, 0.5539, -0.6843, 0.5814, -0.8148, 0.8521, -0.8955, 0.843, -0.8922, 0.8314, -0.8115, 0.8405, -0.5777, 0.5682, -0.5572, 0.5476, -0.5278, 0.5742, -0.5612, 0.6079, -0.6641, 0.4978, -0.6532, 0.4711, -0.6064, 0.5125, -0.6115, 0.5833, -0.6064, 0.5854, -0.6148, 0.6305, -0.6224, 0.6273, 1.69, 1.26, 1.684, 1.264, 1.639, 1.214, 1.654, 1.203, -0.6532, 0.4711, -0.6329, 0.4506, -0.6064, 0.5125, 2.269, 2.024, 2.277, 2.021, 2.277, 2.051, 2.269, 2.056, 0.1767, -1.096, 0.1763, -0.9366, 0.1381, -0.9366, 0.1385, -1.096, -0.2356, 0.4604, -0.2359, 0.393, -0.2218, 0.3931, -0.2216, 0.4604, -0.2297, 0.2656, -0.2357, 0.2283, -0.2216, 0.2283, -0.2254, 0.2656, -0.616, 0.4435, -0.6064, 0.4395, -0.6064, 0.4551, -0.586, 0.3153, -0.5876, 0.3099, -0.5754, 0.3168, -0.5754, 0.3216, 1.868, 0.7231, 1.868, 0.5407, 1.887, 0.5471, 1.887, 0.7171, -0.532, 1.509, -0.5249, 1.512, -0.5249, 1.535, -0.532, 1.538, -0.586, 0.3286, -0.5876, 0.3191, -0.5754, 0.3259, -0.5754, 0.3349, 2.252, 1.621, 2.268, 1.621, 2.267, 1.744, 2.251, 1.744, -0.8815, 0.83, -0.8816, 0.6969, -0.8418, 0.697, -0.8418, 0.8301, -0.8418, 0.8301, -0.8418, 0.697, -0.7934, 0.6973, -0.7934, 0.8303, -0.6558, 0.2143, -0.6558, 0.1494, -0.5242, 0.1496, -0.5242, 0.2147, 0.1778, -0.641, 0.1767, -0.7764, 0.4889, -0.7765, 0.4899, -0.6411, -0.2876, 0.3461, -0.2771, 0.3461, -0.2771, 0.4765, -0.2876, 0.4765, 0.2979, -0.5972, 0.2979, -0.5805, 0.1698, -0.5834, 0.1669, -0.6011, 0.1381, -0.5892, 0.1698, -0.5834, 0.1669, -0.5763, 0.1381, -0.581, -0.2447, 0.8191, -0.2447, 0.8043, -0.2371, 0.8059, -0.237, 0.8191, -0.9426, 0.6217, -0.9194, 0.5813, -0.9398, 0.6254, -0.2301, 0.8191, -0.2302, 0.8042, -0.2159, 0.8058, -0.2159, 0.819, 0.5816, 1.536, 0.574, 1.536, 0.574, 1.46, 0.5816, 1.46, -0.7534, 0.3551, -0.8126, 0.3881, -0.8153, 0.385, -0.7552, 0.3515, -0.8126, 0.3881, -0.8682, 0.4476, -0.8722, 0.446, -0.8153, 0.385, -0.4739, 0.479, -0.4479, 0.4156, -0.4445, 0.4179, -0.4699, 0.4798, 1.123, -0.7798, 1.123, -0.7929, 1.133, -0.7929, 1.133, -0.7798, -0.6415, 0.3141, -0.6455, 0.3141, -0.6452, 0.308, -0.6412, 0.308, 1.123, -0.8759, 1.113, -0.8759, 1.113, -0.9146, 1.123, -0.9146, -0.4699, 0.4798, -0.4699, 0.547, -0.4739, 0.5478, -0.4739, 0.479, -0.8682, 0.4476, -0.8983, 0.5171, -0.9031, 0.5172, -0.8722, 0.446, -0.8722, 0.6471, -0.8682, 0.6439, -0.8126, 0.6817, -0.8153, 0.6858, -0.3999, 0.6597, -0.3977, 0.6562, -0.3491, 0.6771, -0.3506, 0.6809, -0.5657, 0.3005, -0.5657, 0.3034, -0.5659, 0.3034, -0.5658, 0.3005, -0.9031, 0.588, -0.8983, 0.5862, -0.8682, 0.6439, -0.8722, 0.6471, -0.4479, 0.4156, -0.3999, 0.3671, -0.3977, 0.3706, -0.4445, 0.4179, -0.9119, 0.6366, -0.9144, 0.635, -0.9144, 0.5968, -0.9119, 0.5983, -0.2301, 0.8191, -0.237, 0.8191, -0.2371, 0.8059, -0.2302, 0.8042, 0.1698, -0.5662, 0.1949, -0.5664, 0.1949, -0.5424, 0.1669, -0.5432, -0.741, 0.3503, -0.7534, 0.3551, -0.7552, 0.3515, -0.741, 0.3459, -0.2447, 0.8191, -0.2651, 0.8192, -0.2652, 0.806, -0.2447, 0.8043, -0.2447, 0.7924, -0.2652, 0.7924, -0.2653, 0.7426, -0.2448, 0.7426, -0.6556, 0.08281, -0.524, 0.08296, -0.5242, 0.1496, -0.6558, 0.1494, -0.9109, 1.961, -0.8412, 2.131, -0.8687, 2.143, -0.9486, 1.958, 0.8005, -1.01, 0.4907, -1.011, 0.4908, -1.028, 0.8005, -1.028, -0.5671, 0.3028, -0.5671, 0.3002, -0.5669, 0.3002, -0.5669, 0.3028, -0.5462, 0.509, -0.5462, 0.5205, -0.6049, 0.5083, -0.9531, 0.6873, -0.9563, 0.742, -0.9563, 0.6853, -0.9398, 0.6254, -0.9563, 0.6698, -0.9426, 0.6217, -0.7627, 0.8291, -0.7654, 0.83, -0.7654, 0.7653, -0.7627, 0.7643, 0.4953, 1.399, 0.4953, 1.149, 0.514, 1.155, 0.514, 1.406, 0.4889, -1.096, 0.4885, -0.9366, 0.1763, -0.9366, 0.1767, -1.096, 0.8304, -0.8193, 0.8557, -0.8194, 0.8557, -0.5039, 0.8304, -0.5038, 0.8016, -0.5841, 0.4918, -0.5848, 0.491, -0.6657, 0.8007, -0.665, -0.5572, 0.5476, -0.5462, 0.5205, -0.5097, 0.5301, -0.5278, 0.5742, -0.5612, 0.6079, -0.5278, 0.5742, -0.4995, 0.5999, -0.545, 0.6458, 0.8005, -1.01, 0.8003, -0.9436, 0.4905, -0.9442, 0.4907, -1.011, -0.6052, 0.6262, -0.5612, 0.6079, -0.545, 0.6458, -0.6047, 0.6707, -0.4504, 0.05428, -0.4947, 0.1018, -0.4979, 0.1005, -0.4525, 0.05188, -0.2613, 0.8815, -0.2611, 0.9454, -0.265, 0.9448, -0.2653, 0.8806, -0.6048, 0.5787, -0.5777, 0.5682, -0.5612, 0.6079, -0.6052, 0.6262, -0.5777, 0.4484, -0.6048, 0.453, -0.6048, 0.4379, -0.5572, 0.4691, -0.5462, 0.4961, -0.6049, 0.5083, -0.5777, 0.4484, -0.5572, 0.4691, -0.6049, 0.5083, -0.6452, 0.3196, -0.6455, 0.3141, -0.6415, 0.3141, -0.6412, 0.3196, 0.2886, 2.148, 0.2874, 2.011, 0.3089, 2.011, 0.3103, 2.148, -1.085, 0.8367, -1.085, 0.8151, -0.9576, 0.8155, -0.9574, 0.8371, -0.9194, 0.9276, -0.9194, 1.008, -0.9255, 1.006, -0.9255, 0.9254, -0.5448, 1.788, -0.5336, 1.788, -0.5334, 1.89, -0.5446, 1.89, -0.3037, 0.3534, -0.3275, 0.3931, -0.3292, 0.3911, -0.3056, 0.3516, -0.7398, 0.8325, -0.7398, 0.8254, -0.6103, 0.8252, -0.6103, 0.8327, 2.278, 2.056, 2.278, 2.022, 2.285, 2.024, 2.286, 2.059, -0.3455, 0.7883, -0.3431, 0.788, -0.3253, 0.8431, -0.3273, 0.8446, -0.346, 0.4627, -0.3429, 0.5266, -0.348, 0.462, -0.5278, 0.5742, -0.5097, 0.5301, -0.475, 0.5399, -0.4995, 0.5999, 0.5663, 1.533, 0.5737, 1.533, 0.5717, 1.568, 0.5683, 1.568, -0.3273, 0.8446, -0.3253, 0.8431, -0.3209, 0.8487, -0.323, 0.8501, 0.5341, 1.569, 0.5341, 1.533, 0.5418, 1.533, 0.5418, 1.57, -0.6785, 0.2835, -0.7075, 0.3207, -0.7798, 0.1865, -0.6757, 0.09652, -0.6569, 0.1557, -0.7798, 0.1865, -0.7104, 0.05087, -0.6757, 0.09652, -0.7798, 0.1865, -0.7798, 0.1865, -0.735, 0.03721, -0.7301, 0.03991, -0.754, 0.3449, -0.8044, 0.3439, -0.7798, 0.1865, -0.3557, 0.1569, -0.3559, 0.2855, -0.4033, 0.2852, -0.4031, 0.1565, -0.2488, 0.8415, -0.2613, 0.8815, -0.2653, 0.8806, -0.2527, 0.8405, -0.2411, 0.8225, -0.2454, 0.8306, -0.2493, 0.8296, -0.2444, 0.8203, 1.593, 1.229, 1.596, 1.203, 1.621, 1.22, 1.61, 1.24, 0.1461, 2.148, 0.1457, 2.011, 0.2874, 2.011, 0.2886, 2.148, -0.9158, 0.6961, -0.9183, 0.634, -0.9158, 0.6317, -0.6569, 0.1557, -0.7643, 0.1907, -0.7798, 0.1865, -0.7643, 0.1907, -0.6748, 0.2756, -0.7798, 0.1865, -0.7075, 0.3207, -0.754, 0.3449, -0.7798, 0.1865, -0.6748, 0.2756, -0.6785, 0.2835, -0.7798, 0.1865, -0.7508, 0.6989, -0.7508, 0.8282, -0.7549, 0.8273, -0.7549, 0.6969, -0.2448, 0.7426, -0.2653, 0.7426, -0.2651, 0.6821, -0.2447, 0.6821, -0.5887, 0.3069, -0.6558, 0.3069, -0.6558, 0.2977, -0.5887, 0.2976, -0.2359, 0.3117, -0.2218, 0.3117, -0.2218, 0.3931, -0.2359, 0.393, 2.294, 1.621, 2.294, 1.645, 2.286, 1.649, 2.286, 1.626, 0.8557, -0.4652, 0.8557, -0.5039, 0.9487, -0.5042, 0.9487, -0.4655, -0.3455, 0.9741, -0.3455, 0.8925, -0.3392, 0.8948, -0.3392, 0.9763, -0.5225, 0.1573, -0.5187, 0.1573, -0.5187, 0.2125, -0.5225, 0.2139, 1.076, -0.8124, 1.035, -0.7377, 1.027, -0.7436, 1.07, -0.8197, 0.5059, -0.578, 0.6077, -0.5412, 0.6077, -0.3442, 0.5059, -0.381, 1.627, 1.904, 1.627, 2.027, 1.61, 2.027, 1.611, 1.904, 0.5263, 1.572, 0.5263, 1.533, 0.5339, 1.533, 0.5339, 1.572, -0.605, 0.8593, -0.476, 0.8593, -0.4755, 0.9153, -0.6046, 0.9153, 0.1799, 1.725, 0.1457, 1.865, 0.1251, 1.865, 0.1722, 1.72, -0.9109, 1.73, -0.9486, 1.733, -0.8687, 1.548, -0.8412, 1.56, -0.9109, 1.834, -0.9486, 1.834, -0.9486, 1.733, -0.9109, 1.73, -0.5669, 0.341, -0.5671, 0.341, -0.5671, 0.3382, -0.5669, 0.3382, 0.4502, -0.5826, 0.4502, -0.3861, 0.2979, -0.3429, 0.2979, -0.5393, -0.636, 0.3241, -0.6408, 0.3241, -0.6408, 0.3207, -0.636, 0.3208, 0.1256, 2.148, 0.1253, 2.011, 0.1457, 2.011, 0.1461, 2.148, 2.251, 1.976, 2.267, 1.976, 2.268, 2.08, 2.252, 2.08, 0.9492, -0.6772, 0.9812, -0.7741, 0.9569, -0.6747, 0.9492, -0.6772, 0.9715, -0.576, 0.963, -0.5701, -0.7145, 0.4168, -0.6675, 0.3693, -0.6505, 0.4094, -0.6843, 0.4435, -0.6408, 0.3392, -0.6408, 0.3425, -0.6455, 0.3426, -0.6455, 0.3392, -0.7561, 0.8314, -0.7561, 0.9624, -0.8036, 0.9624, -0.8036, 0.8314, 2.25, 1.738, 2.251, 1.852, 2.234, 1.852, 2.234, 1.738, 1.896, 1.614, 1.896, 1.506, 1.912, 1.506, 1.912, 1.614, 0.2979, -0.5393, 0.2979, -0.3429, 0.1949, -0.346, 0.1949, -0.5424, -0.9045, 0.6231, -0.9047, 0.6792, -0.9108, 0.6792, -0.9106, 0.6231, -0.7853, 0.6969, -0.7815, 0.6974, -0.7886, 0.7449, -0.7924, 0.7444, -0.9041, 0.5772, -0.9045, 0.6231, -0.9106, 0.6231, -0.9102, 0.5772, -0.9047, 0.6792, -0.9046, 0.7077, -0.9107, 0.7077, -0.9108, 0.6792, -0.4755, 0.6718, -0.476, 0.7274, -0.605, 0.7274, -0.6046, 0.6718, -0.5337, 1.765, -0.5336, 1.788, -0.5448, 1.788, -0.5449, 1.765, -0.9031, 0.5172, -0.8983, 0.5171, -0.8983, 0.5862, -0.9031, 0.588, 2.198, 2.042, 2.199, 1.921, 2.215, 1.921, 2.215, 2.042, -0.2212, 0.1564, -0.2216, 0.2283, -0.2357, 0.2283, -0.2352, 0.1563, 2.251, 1.621, 2.25, 1.738, 2.234, 1.738, 2.234, 1.621, -0.2897, 0.682, -0.2884, 0.6837, -0.3085, 0.6943, -0.3102, 0.6927, -0.3999, 0.3671, -0.3506, 0.3459, -0.3491, 0.3497, -0.3977, 0.3706, -0.5462, 0.5205, -0.5462, 0.509, -0.5097, 0.5107, -0.5097, 0.5301, -0.8479, 0.3197, -0.7798, 0.1865, -0.8044, 0.3439, -0.4738, 0.8243, -0.347, 0.8241, -0.347, 0.8311, -0.4738, 0.831, 0.8022, -0.8193, 0.8304, -0.8193, 0.8304, -0.5038, 0.8022, -0.5038, 0.263, 1.577, 0.31, 1.478, 0.266, 1.588, 1.69, 1.26, 1.654, 1.203, 1.871, 1.203, 1.836, 1.26, 0.1691, 1.588, 0.1251, 1.648, 0.1251, 1.478, 0.1722, 1.577, 0.1251, 1.478, 0.1251, 1.432, 0.266, 1.588, 0.3098, 1.648, 0.2659, 1.648, -0.2447, 0.8043, -0.2652, 0.806, -0.2652, 0.7924, -0.2447, 0.7924, -0.3275, 0.3931, -0.3311, 0.3991, -0.3328, 0.3971, -0.3292, 0.3911, -0.2454, 0.8306, -0.2488, 0.8415, -0.2527, 0.8405, -0.2493, 0.8296, 2.285, 1.654, 2.278, 1.657, 2.278, 1.625, 2.286, 1.621, -0.9531, 0.6723, -0.9563, 0.6853, -0.9563, 0.6698, -0.7026, 0.4882, -0.7026, 0.5367, -0.7399, 0.5462, -0.7399, 0.4788, -0.6553, 0.2961, -0.6553, 0.2901, -0.5237, 0.2905, -0.5236, 0.2965, -0.6675, 0.3693, -0.6224, 0.3976, -0.6505, 0.4094, -0.6505, 0.4094, -0.616, 0.4435, -0.6329, 0.4506, -0.6329, 0.4506, -0.6064, 0.4551, -0.6064, 0.5125, -0.5339, 1.663, -0.5337, 1.765, -0.5449, 1.765, -0.5451, 1.663, 2.278, 2.022, 2.278, 1.839, 2.285, 1.839, 2.285, 2.024, 2.294, 1.879, 2.286, 1.876, 2.286, 1.649, 2.294, 1.645, -0.6349, 0.3428, -0.635, 0.3428, -0.6341, 0.3207, -0.634, 0.3207, -0.323, 0.8501, -0.3209, 0.8487, -0.2925, 0.885, -0.2947, 0.8863, 2.285, 1.839, 2.278, 1.839, 2.278, 1.657, 2.285, 1.654, 0.2874, 1.286, 0.2884, 1.432, 0.1457, 1.432, 0.1457, 1.286, 0.1457, 1.865, 0.2884, 1.865, 0.2874, 2.011, 0.1457, 2.011, 1.123, -0.8484, 1.113, -0.8484, 1.113, -0.8615, 1.123, -0.8615, 0.1251, 1.865, 0.1457, 1.865, 0.1457, 2.011, 0.1253, 2.011, 0.1457, 1.286, 0.1457, 1.432, 0.1251, 1.432, 0.1253, 1.286, 0.2886, 1.149, 0.3103, 1.149, 0.3089, 1.286, 0.2874, 1.286, 1.606, 1.672, 1.61, 1.677, 1.594, 1.701, 1.59, 1.697, -0.8153, 0.6858, -0.8126, 0.6817, -0.7534, 0.6916, -0.7552, 0.6959, -0.6569, 0.2196, -0.6728, 0.2694, -0.7643, 0.1907, -0.2955, 0.9918, -0.3392, 0.9763, -0.3392, 0.8948, -0.2955, 0.9103, 1.594, 1.701, 1.594, 1.927, 1.59, 1.931, 1.59, 1.697, 1.123, -0.8759, 1.123, -0.8615, 1.113, -0.8615, 1.113, -0.8759, 0.4568, -0.5617, 0.457, -0.6404, 0.4676, -0.6405, 0.4674, -0.5617, 1.116, -0.515, 1.122, -0.515, 1.122, -0.4283, 1.116, -0.4283, 0.4953, 1.537, 0.4953, 1.46, 0.5107, 1.46, 0.5107, 1.537, -0.6327, 0.3201, -0.6327, 0.343, -0.6329, 0.343, -0.6329, 0.3201, 0.1381, -0.572, 0.1698, -0.5662, 0.1669, -0.5432, 0.1381, -0.548, 1.61, 1.24, 1.63, 1.253, 1.617, 1.267, 1.353, 1.267, 1.34, 1.438, 1.34, 1.253, 1.617, 1.267, 1.63, 1.438, 1.617, 1.438, 1.36, 1.24, 1.34, 1.253, 1.349, 1.22, -0.5322, 1.346, -0.5334, 1.483, -0.5446, 1.483, -0.5434, 1.346, 1.621, 1.655, 1.596, 1.672, 1.593, 1.646, 1.61, 1.635, 1.596, 1.672, 1.372, 1.672, 1.376, 1.646, 1.593, 1.646, 1.868, 0.5407, 1.882, 0.5396, 1.887, 0.5471, 1.709, 0.5406, 1.551, 0.5407, 1.554, 0.5349, 1.709, 0.5349, 1.554, 0.7302, 1.551, 0.7231, 1.709, 0.7229, 1.709, 0.73, 1.868, 0.7231, 1.881, 0.7257, 1.865, 0.7302, -0.7654, 0.7617, -0.7654, 0.6969, -0.758, 0.6984, -0.758, 0.7632, 1.551, 0.7231, 1.532, 0.7171, 1.532, 0.5471, 1.551, 0.5407, -0.237, 0.2845, -0.2947, 0.2847, -0.2947, 0.1565, -0.237, 0.1563, 1.123, -0.8197, 1.122, -0.727, 1.116, -0.7271, 1.116, -0.8197, 1.843, 1.265, 1.895, 1.241, 1.847, 1.279, 1.69, 1.564, 1.654, 1.62, 1.639, 1.609, 1.684, 1.559, 1.68, 1.279, 1.631, 1.412, 1.631, 1.241, 1.847, 1.279, 1.895, 1.412, 1.847, 1.412, 1.684, 1.264, 1.631, 1.241, 1.639, 1.214, 1.888, 1.609, 1.871, 1.62, 1.836, 1.564, 1.843, 1.559, 1.871, 1.62, 1.654, 1.62, 1.69, 1.564, 1.836, 1.564, 0.5737, 1.533, 0.5717, 1.574, 0.5717, 1.568, 0.5547, 1.553, 0.5501, 1.553, 0.5545, 1.533, 0.5591, 1.534, 0.54, 1.521, 0.5263, 1.489, 0.5325, 1.47, -0.347, 0.8582, -0.3465, 0.9113, -0.4733, 0.9113, -0.4737, 0.8582, 0.5501, 1.553, 0.5547, 1.553, 0.5591, 1.596, 0.5545, 1.595, 0.5737, 1.484, 0.5737, 1.533, 0.5564, 1.523, 0.5639, 1.472, 0.5209, 1.537, 0.5209, 1.545, 0.5109, 1.545, 0.5109, 1.537, -0.6558, 0.3431, -0.6558, 0.308, -0.6466, 0.3081, -0.6466, 0.3433, -0.6052, 0.7931, -0.4761, 0.7931, -0.476, 0.8593, -0.605, 0.8593, -0.5082, 1.409, -0.4846, 1.409, -0.4817, 1.416, -0.5111, 1.416, 2.046, 1.354, 1.984, 1.506, 1.896, 1.417, 0.8003, -0.7912, 0.8007, -0.665, 0.491, -0.6657, 0.4905, -0.7918, -0.4679, 1.369, -0.4846, 1.353, -0.4817, 1.346, -0.4608, 1.366, 1.836, 1.26, 1.871, 1.203, 1.888, 1.215, 1.843, 1.265, 1.123, -0.8216, 1.113, -0.8216, 1.113, -0.8484, 1.123, -0.8484, -0.532, 1.366, -0.5249, 1.369, -0.5249, 1.393, -0.532, 1.395, -0.2881, 0.1535, -0.2948, 0.1535, -0.2948, 0.02535, -0.2881, 0.02535, -0.3311, 0.3991, -0.346, 0.4627, -0.348, 0.462, -0.3328, 0.3971, 2.046, 1.354, 2.195, 1.292, 2.195, 1.417, 1.116, -0.6793, 1.122, -0.6793, 1.122, -0.6675, 1.116, -0.6675, -0.525, 1.44, -0.525, 1.464, -0.532, 1.467, -0.532, 1.437, 2.046, 1.354, 2.108, 1.203, 2.195, 1.292, 1.077, -0.3661, 1.103, -0.3661, 1.104, -0.2307, 1.078, -0.2307, -0.4822, 1.488, -0.4616, 1.509, -0.4686, 1.512, -0.4851, 1.495, 1.781, 1.772, 1.631, 1.835, 1.631, 1.71, 1.719, 1.621, -0.2416, 0.1535, -0.2881, 0.1535, -0.2881, 0.02535, -0.2416, 0.02534, -0.4608, 1.395, -0.4679, 1.393, -0.4679, 1.369, -0.4608, 1.366, 1.913, 2.049, 1.902, 2.05, 1.902, 1.924, 1.913, 1.924, -0.5114, 1.488, -0.5085, 1.495, -0.5249, 1.512, -0.532, 1.509, 2.046, 1.354, 1.896, 1.417, 1.896, 1.292, 0.4502, -0.6405, 0.4502, -0.6238, 0.2979, -0.5805, 0.2979, -0.5972, -0.57, 1.66, -0.5702, 1.689, -0.5708, 1.689, -0.5707, 1.66, -0.5097, 0.5059, -0.5462, 0.5076, -0.5462, 0.4961, -0.5097, 0.4866, -0.5702, 1.689, -0.57, 1.704, -0.5707, 1.704, -0.5708, 1.689, -0.5462, 0.509, -0.5462, 0.5076, -0.5097, 0.5059, -0.5097, 0.5107, -0.5762, 1.689, -0.5768, 1.689, -0.5767, 1.66, -0.576, 1.66, -0.5751, 1.689, -0.5758, 1.689, -0.5756, 1.66, -0.575, 1.66, -0.5697, 1.704, -0.5698, 1.689, -0.5692, 1.689, -0.569, 1.704, -0.571, 1.715, -0.5717, 1.715, -0.5718, 1.688, -0.5711, 1.688, -0.5114, 1.488, -0.4822, 1.488, -0.4851, 1.495, -0.5085, 1.495, 1.781, 1.772, 1.719, 1.621, 1.843, 1.621, -0.9678, 0.9101, -0.9678, 0.9907, -0.9742, 0.9884, -0.9742, 0.9078, -0.4043, 0.02818, -0.4132, 0.03358, -0.4148, 0.03083, -0.4058, 0.02534, 1.931, 1.833, 1.931, 1.709, 2.082, 1.771, 2.02, 1.92, 0.1381, -0.9366, 0.1763, -0.9366, 0.1767, -0.7764, 0.1385, -0.7764, -0.4822, 1.416, -0.4851, 1.423, -0.5085, 1.423, -0.5114, 1.416, 0.457, -0.4792, 0.4568, -0.5617, 0.4674, -0.5617, 0.4676, -0.4793, -0.532, 1.467, -0.525, 1.464, -0.5085, 1.48, -0.5114, 1.487, 1.781, 1.772, 1.719, 1.923, 1.631, 1.835, 1.627, 1.79, 1.627, 1.904, 1.611, 1.904, 1.61, 1.79, -0.572, 1.715, -0.5727, 1.715, -0.5728, 1.688, -0.5721, 1.688, -0.5756, 1.714, -0.5758, 1.689, -0.5751, 1.689, -0.575, 1.714, -0.5741, 1.689, -0.574, 1.714, -0.5746, 1.714, -0.5748, 1.689, -0.5682, 1.689, -0.568, 1.704, -0.5687, 1.704, -0.5688, 1.689, -0.9109, 1.857, -0.9109, 1.961, -0.9486, 1.958, -0.9486, 1.857, 0.5663, 1.533, 0.5683, 1.574, 0.5663, 1.609, -0.2359, 0.3117, -0.2297, 0.2656, -0.2298, 0.2744, 1.376, 1.229, 1.372, 1.203, 1.596, 1.203, 1.593, 1.229, -0.2254, 0.2656, -0.2218, 0.3117, -0.2255, 0.2744, -1.087, 0.6609, -1.215, 0.6607, -1.215, 0.633, -1.087, 0.6332, -0.3062, 0.157, -0.3063, 0.2856, -0.3169, 0.2856, -0.3168, 0.157, 0.4509, -0.4792, 0.4507, -0.5617, 0.4568, -0.5617, 0.457, -0.4792, 0.542, 1.57, 0.542, 1.533, 0.5495, 1.533, 0.5495, 1.57, 0.1395, -1.23, 0.1778, -1.23, 0.1767, -1.096, 0.1385, -1.096, 0.4857, -0.6405, 0.4857, -0.5738, 0.4681, -0.5738, 0.4681, -0.6405, -0.6102, 0.734, -0.7397, 0.734, -0.7393, 0.6801, -0.6098, 0.6801, 1.627, 1.672, 1.627, 1.79, 1.61, 1.79, 1.611, 1.672, 1.105, -0.6675, 1.116, -0.6675, 1.116, -0.6197, 1.105, -0.6197, -0.6327, 0.343, -0.6327, 0.3448, -0.6329, 0.3448, -0.6329, 0.343, 1.112, -1.116, 1.112, -0.9676, 0.8022, -0.9669, 0.8023, -1.115, -0.8164, 0.8636, -0.8224, 0.9058, -0.9031, 0.8967, -0.8971, 0.8545, -0.918, 0.7582, -0.9158, 0.6961, -0.9155, 0.7609, -0.2871, 0.7539, -0.2668, 0.7539, -0.267, 0.8373, -0.2873, 0.8373, -0.3428, 0.1549, -0.4033, 0.1548, -0.4033, 0.02534, -0.3428, 0.02551, -0.9255, 0.9254, -0.9255, 1.006, -0.9678, 0.9907, -0.9678, 0.9101, -0.5334, 1.483, -0.5339, 1.663, -0.5451, 1.663, -0.5446, 1.483, -1.075, 0.9714, -1.085, 0.9087, -1.004, 0.9185, -0.9943, 0.9811, 0.1669, -0.6011, 0.1698, -0.5834, 0.1381, -0.5892, 0.1381, -0.6059, 0.6223, -0.5359, 0.6223, -0.3387, 0.6077, -0.3442, 0.6077, -0.5412, -0.5446, 1.89, -0.5334, 1.89, -0.5322, 2.043, -0.5434, 2.043, -1.085, 0.5772, -0.9573, 0.5773, -0.9577, 0.6337, -1.085, 0.6335, -1.086, 0.8442, -1.214, 0.844, -1.215, 0.8105, -1.087, 0.8108, -0.4739, 0.7971, -0.4737, 0.7347, -0.347, 0.7347, -0.3471, 0.7971, -0.2959, 0.02584, -0.2959, 0.1553, -0.3428, 0.1549, -0.3428, 0.02551, 2.232, 2.042, 2.216, 2.042, 2.216, 1.921, 2.232, 1.921, -0.347, 0.8311, -0.347, 0.8582, -0.4737, 0.8582, -0.4738, 0.831, -0.8923, 0.83, -0.8924, 0.6969, -0.8816, 0.6969, -0.8815, 0.83, -0.6553, 0.02534, -0.5236, 0.02541, -0.524, 0.08296, -0.6556, 0.08281, -0.6103, 0.8252, -0.7398, 0.8254, -0.7399, 0.7977, -0.6103, 0.7977, -0.3168, 0.157, -0.3169, 0.2856, -0.3559, 0.2855, -0.3557, 0.1569, -0.9153, 0.8943, -0.9183, 0.8943, -0.9183, 0.7634, -0.9153, 0.762, -0.2958, 0.2857, -0.3063, 0.2856, -0.3062, 0.157, -0.2958, 0.1563, -0.9045, 0.7427, -0.9106, 0.7427, -0.9107, 0.7143, -0.9046, 0.7143, 2.232, 2.107, 2.216, 2.107, 2.216, 2.042, 2.232, 2.042, -1.215, 0.9085, -1.205, 0.8453, -1.126, 0.8551, -1.136, 0.9183, -0.4995, 0.4168, -0.5278, 0.4425, -0.5612, 0.4087, -0.545, 0.3708, -0.7399, 0.4788, -0.7145, 0.4168, -0.6843, 0.4435, -0.7026, 0.4882, -0.5754, 0.3168, -0.5876, 0.3099, -0.5861, 0.2976, -0.5754, 0.3039, -0.7026, 0.4882, -0.6843, 0.4435, -0.6532, 0.4711, -0.6641, 0.4978, -0.618, 0.6763, -0.6063, 0.634, -0.6062, 0.679, -0.6843, 0.4435, -0.6505, 0.4094, -0.6329, 0.4506, -0.6532, 0.4711, -0.6641, 0.5271, -0.6064, 0.5125, -0.6532, 0.5539, -0.6148, 0.6305, -0.6064, 0.5854, -0.6063, 0.634, -0.6532, 0.5539, -0.6064, 0.5125, -0.6329, 0.5744, 1.122, -0.727, 1.122, -0.6793, 1.116, -0.6793, 1.116, -0.7271, -0.2771, 0.3461, -0.2387, 0.3459, -0.2387, 0.4763, -0.2771, 0.4765, 0.8336, -0.4376, 0.9487, -0.438, 0.9487, -0.4112, 0.8304, -0.4108, -0.616, 0.5814, -0.6064, 0.5854, -0.6115, 0.5833, 0.8022, -0.4651, 0.8336, -0.4651, 0.8304, -0.4507, 0.8022, -0.4507, -0.5612, 0.4087, -0.5777, 0.4484, -0.6048, 0.4379, -0.6052, 0.3904, -0.6286, 0.353, -0.618, 0.3486, -0.6063, 0.3909, -0.6148, 0.3944, 0.8022, -0.4376, 0.8336, -0.4376, 0.8304, -0.4108, 0.8022, -0.4107, -0.8036, 0.9624, -0.8105, 0.9624, -0.8105, 0.8314, -0.8036, 0.8314, -0.2866, 0.682, -0.2664, 0.682, -0.2668, 0.7539, -0.2871, 0.7539, -1.085, 0.8151, -1.085, 0.7624, -0.9579, 0.7627, -0.9576, 0.8155, -1.085, 0.7624, -1.085, 0.6988, -0.9579, 0.699, -0.9579, 0.7627, 1.116, -0.7271, 1.116, -0.6793, 1.105, -0.6793, 1.105, -0.7271, 1.113, -1.23, 1.112, -1.116, 0.8023, -1.115, 0.8028, -1.229, -0.2356, 0.4604, -0.2216, 0.4604, -0.2212, 0.4952, -0.2352, 0.4954, -0.5754, 0.3259, -0.5876, 0.3191, -0.586, 0.3153, -0.5754, 0.3216, -0.744, 0.915, -0.744, 0.784, -0.741, 0.784, -0.741, 0.9164, -0.9426, 0.8623, -0.9194, 0.9026, -0.9214, 0.9067, -0.2302, 0.8042, -0.2303, 0.7425, -0.216, 0.7425, -0.2159, 0.8058, -1.087, 0.8108, -1.215, 0.8105, -1.215, 0.7584, -1.087, 0.7586, -0.9119, 0.5983, -0.9144, 0.5968, -0.9144, 0.5864, -0.9119, 0.5878, -0.4479, 0.6112, -0.4445, 0.6089, -0.3977, 0.6562, -0.3999, 0.6597, -0.4739, 0.5478, -0.4699, 0.547, -0.4445, 0.6089, -0.4479, 0.6112, 1.123, -0.7929, 1.123, -0.8197, 1.133, -0.8197, 1.133, -0.7929, -0.568, 1.66, -0.5682, 1.689, -0.5688, 1.689, -0.5687, 1.66, 1.123, -0.7267, 1.123, -0.7654, 1.133, -0.7654, 1.133, -0.7267, 2.233, 1.709, 2.233, 1.833, 2.082, 1.771, 2.145, 1.621, -0.545, 0.3708, -0.5612, 0.4087, -0.6052, 0.3904, -0.6047, 0.3459, -0.5711, 1.688, -0.5718, 1.688, -0.5717, 1.66, -0.571, 1.66, -0.5225, 0.2139, -0.5187, 0.2125, -0.4947, 0.2585, -0.4979, 0.261, -0.4979, 0.261, -0.4947, 0.2585, -0.4504, 0.2887, -0.4525, 0.2919, -0.4525, 0.2919, -0.4504, 0.2887, -0.4132, 0.2948, -0.4148, 0.2982, -0.4132, 0.03358, -0.4504, 0.05428, -0.4525, 0.05188, -0.4148, 0.03083, -0.6455, 0.3268, -0.6421, 0.3268, -0.6418, 0.3323, -0.6452, 0.3323, 2.269, 1.84, 2.277, 1.839, 2.277, 2.021, 2.269, 2.024, 1.594, 1.927, 1.61, 1.953, 1.606, 1.958, 1.59, 1.931, -0.2873, 0.9187, -0.2873, 0.8373, -0.267, 0.8373, -0.267, 0.9187, -0.9563, 0.742, -0.9531, 0.7967, -0.9563, 0.7987, -0.9563, 0.8142, -0.9398, 0.8586, -0.9426, 0.8623, 1.112, -0.8373, 1.113, -0.821, 0.8025, -0.8203, 0.8025, -0.8366, 0.3089, 1.286, 0.31, 1.432, 0.2884, 1.432, 0.2874, 1.286, 0.8003, -0.7912, 0.4905, -0.7918, 0.4905, -0.9442, 0.8003, -0.9436, 0.8022, -0.9497, 1.112, -0.9504, 1.112, -0.8373, 0.8025, -0.8366, 1.133, -0.7654, 1.123, -0.7654, 1.123, -0.7798, 1.133, -0.7798, -0.475, 0.4768, -0.5097, 0.4866, -0.5278, 0.4425, -0.4995, 0.4168, -0.5111, 1.346, -0.5082, 1.353, -0.5249, 1.369, -0.532, 1.366, 0.8005, -1.028, 0.4908, -1.028, 0.491, -1.095, 0.8007, -1.095, -0.6224, 0.3976, -0.6148, 0.3944, -0.6064, 0.4395, -0.6115, 0.4416, -0.5097, 0.4866, -0.5462, 0.4961, -0.5572, 0.4691, -0.5278, 0.4425, -0.5278, 0.4425, -0.5572, 0.4691, -0.5777, 0.4484, -0.5612, 0.4087, 0.5499, 1.509, 0.54, 1.521, 0.5325, 1.47, 0.5499, 1.46, -0.6048, 0.5636, -0.5777, 0.5682, -0.6048, 0.5787, -0.5572, 0.5476, -0.6049, 0.5083, -0.5462, 0.5205, -0.5777, 0.5682, -0.6049, 0.5083, -0.5572, 0.5476, 0.2884, 1.865, 0.31, 1.865, 0.3089, 2.011, 0.2874, 2.011, -0.6103, 0.8327, -0.6102, 0.8601, -0.7397, 0.8601, -0.7398, 0.8325, 0.4905, -0.5836, 0.5059, -0.578, 0.5059, -0.381, 0.4905, -0.3866, 0.8007, -1.095, 0.491, -1.095, 0.4918, -1.23, 0.8016, -1.229, -0.7399, 0.5462, -0.7026, 0.5367, -0.6843, 0.5814, -0.7145, 0.6081, -0.6843, 0.5814, -0.6532, 0.5539, -0.6329, 0.5744, -0.6505, 0.6155, -0.3394, 0.735, -0.3431, 0.788, -0.3455, 0.7883, -0.341, 0.526, -0.3172, 0.5796, -0.3186, 0.5813, -0.3429, 0.5266, 0.6896, -0.5719, 0.6229, -0.574, 0.6231, -0.5794, 0.6896, -0.5836, 1.123, -0.4133, 1.123, -0.7267, 1.133, -0.7267, 1.133, -0.4112, -0.8115, 0.9704, -0.8922, 0.9612, -0.9031, 0.8967, -0.8224, 0.9058, -0.9031, 0.1585, -0.903, 0.2119, -0.9031, 0.17, -0.8036, 0.02534, -0.7798, 0.1865, -0.8488, 0.04885, -0.7547, 0.02625, -0.7798, 0.1865, -0.8036, 0.02534, -0.8836, 0.2727, -0.7798, 0.1865, -0.8479, 0.3197, -0.7552, 0.6959, -0.7534, 0.6916, -0.741, 0.6915, -0.741, 0.6958, 0.1669, -0.5763, 0.1698, -0.5662, 0.1381, -0.572, 0.1381, -0.581, -0.9158, 0.6317, -0.9183, 0.634, -0.918, 0.5797, -0.9155, 0.5772, -0.2611, 0.9454, -0.245, 1.001, -0.265, 0.9448, -0.8488, 0.04885, -0.7929, 0.1748, -0.8835, 0.09352, -0.7929, 0.1748, -0.9014, 0.1495, -0.8994, 0.1433, -0.903, 0.2119, -0.7798, 0.1865, -0.8836, 0.2727, -0.9014, 0.1495, -0.7798, 0.1865, -0.9031, 0.1585, -0.4947, 0.1018, -0.5187, 0.1573, -0.5225, 0.1573, -0.4979, 0.1005, -1.087, 0.668, -1.215, 0.6676, -1.215, 0.6607, -1.087, 0.6609, -0.2867, 1.014, -0.287, 0.986, -0.2667, 0.9861, -0.2664, 1.014, 1.627, 2.027, 1.627, 2.132, 1.611, 2.132, 1.61, 2.027, 0.8022, -0.4651, 0.8022, -0.5038, 0.8304, -0.5038, 0.8336, -0.4651, 0.1949, -0.5664, 0.2979, -0.5634, 0.2979, -0.5393, 0.1949, -0.5424, 0.6434, 1.453, 0.6434, 1.202, 0.6631, 1.209, 0.6631, 1.46, -0.9082, 0.7937, -0.9082, 0.9218, -0.9112, 0.9204, -0.9112, 0.7911, 0.4951, 1.547, 0.4735, 1.547, 0.4735, 1.149, 0.4951, 1.149, 1.103, -0.6852, 1.103, -0.5262, 1.076, -0.5262, 1.077, -0.6852, 1.116, -0.6197, 1.122, -0.6197, 1.122, -0.515, 1.116, -0.515, -0.6402, 0.308, -0.64, 0.308, -0.64, 0.3094, -0.6402, 0.3094, -0.7399, 0.7977, -0.7397, 0.734, -0.6102, 0.734, -0.6103, 0.7977, -0.2955, 0.9918, -0.2955, 0.9103, -0.2889, 0.9126, -0.2889, 0.9941, 2.251, 1.744, 2.267, 1.744, 2.268, 1.848, 2.252, 1.848, -0.577, 2.297, -0.577, 2.345, -0.7292, 2.279, -0.7171, 2.246, -0.3102, 0.6927, -0.3085, 0.6943, -0.3371, 0.7358, -0.3394, 0.735, -0.741, 0.7021, -0.741, 0.7829, -0.7497, 0.7783, -0.7495, 0.6969, -0.7171, 2.246, -0.7292, 2.279, -0.8687, 2.143, -0.8412, 2.131, -0.7924, 0.7444, -0.7886, 0.7449, -0.7815, 0.7993, -0.7853, 0.7988, -0.4845, 1.712, -0.4845, 1.724, -0.532, 1.723, -0.532, 1.712, 1.013, -0.6365, 1.045, -0.5396, 1.041, -0.5322, 1.035, -0.7377, 1.013, -0.6365, 1.027, -0.7436, 0.963, -0.5701, 0.9715, -0.576, 1.012, -0.5013, 1.007, -0.494, -0.9041, 0.7901, -0.9102, 0.7901, -0.9106, 0.7427, -0.9045, 0.7427, -0.532, 1.699, -0.532, 1.559, -0.5208, 1.559, -0.5208, 1.699, 2.206, 1.611, 2.196, 1.611, 2.196, 1.486, 2.206, 1.486, 1.929, 1.614, 1.913, 1.614, 1.913, 1.506, 1.929, 1.506, -0.6408, 0.3299, -0.6408, 0.3241, -0.636, 0.3241, -0.636, 0.3297, -0.5682, 0.2976, -0.5682, 0.341, -0.5743, 0.341, -0.5743, 0.2976, -0.4845, 1.712, -0.532, 1.711, -0.532, 1.7, -0.4845, 1.699, -0.8148, 0.8521, -0.8164, 0.8636, -0.8971, 0.8545, -0.8955, 0.843, 1.105, -0.6793, 1.116, -0.6793, 1.116, -0.6675, 1.105, -0.6675, 0.977, -0.7815, 1.006, -0.8197, 1.012, -0.8149, 0.9812, -0.7741, -0.634, 0.3448, -0.6341, 0.3448, -0.635, 0.3428, -0.6349, 0.3428, -1.087, 0.6956, -1.087, 0.7586, -1.215, 0.7584, -1.215, 0.6954, -0.9119, 0.5878, -0.9144, 0.5864, -0.9144, 0.5772, -0.9119, 0.5773, -0.475, 0.5048, -0.5097, 0.5059, -0.5097, 0.4866, -0.475, 0.4768, -0.616, 0.5814, -0.6115, 0.5833, -0.6224, 0.6273, -0.6505, 0.6155, 0.31, 1.819, 0.263, 1.72, 0.266, 1.709, 0.1799, 1.572, 0.1722, 1.577, 0.1251, 1.432, 0.1457, 1.432, 0.1691, 1.709, 0.1251, 1.648, 0.1691, 1.648, 0.1722, 1.72, 0.1251, 1.819, 0.1691, 1.709, 0.3098, 1.648, 0.266, 1.709, 0.2659, 1.648, 0.8336, -0.4651, 0.8304, -0.5038, 0.8557, -0.5039, 0.8557, -0.4652, -0.2866, 1.021, -0.2867, 1.014, -0.2664, 1.014, -0.2664, 1.021, -0.5097, 0.5301, -0.5097, 0.5107, -0.475, 0.5118, -0.475, 0.5399, 2.269, 1.657, 2.269, 1.621, 2.277, 1.624, 2.277, 1.658, -0.9563, 0.7987, -0.9531, 0.8117, -0.9563, 0.8142, -0.4148, 0.2982, -0.4132, 0.2948, -0.4043, 0.2968, -0.4058, 0.3002, -1.085, 0.8425, -1.085, 0.8367, -0.9574, 0.8371, -0.9573, 0.843, -0.6675, 0.3693, -0.6286, 0.353, -0.6148, 0.3944, -0.6224, 0.3976, -0.6505, 0.4094, -0.6224, 0.3976, -0.6115, 0.4416, -0.616, 0.4435, -0.6329, 0.5744, -0.6064, 0.5698, -0.616, 0.5814, 0.2979, -0.5634, 0.4502, -0.6066, 0.4502, -0.5826, 0.2979, -0.5393, 0.2884, 1.865, 0.1457, 1.865, 0.1799, 1.725, 0.2547, 1.725, 0.2547, 1.572, 0.2884, 1.432, 0.31, 1.432, 0.263, 1.577, -0.4737, 0.7347, -0.4733, 0.682, -0.3465, 0.682, -0.347, 0.7347, 0.7008, -0.5398, 0.6901, -0.5439, 0.6958, -0.5836, 0.7008, -0.5818, 2.269, 1.84, 2.269, 1.657, 2.277, 1.658, 2.277, 1.839, 0.1461, 1.149, 0.2886, 1.149, 0.2874, 1.286, 0.1457, 1.286, -0.2947, 0.8863, -0.2925, 0.885, -0.2884, 0.8903, -0.2906, 0.8915, -0.6408, 0.3392, -0.6455, 0.3392, -0.6455, 0.3334, -0.6408, 0.3335, -1.085, 0.6335, -0.9577, 0.6337, -0.9579, 0.699, -1.085, 0.6988, 0.1256, 1.149, 0.1461, 1.149, 0.1457, 1.286, 0.1253, 1.286, -0.3003, 0.3476, -0.3037, 0.3534, -0.3056, 0.3516, -0.3022, 0.3459, -0.6455, 0.3268, -0.6452, 0.3207, -0.6418, 0.3207, -0.6421, 0.3268, 0.1799, 1.572, 0.1457, 1.432, 0.2884, 1.432, 0.2547, 1.572, -0.8835, 0.09352, -0.8994, 0.1433, -0.8856, 0.1001, 1.116, -0.4283, 1.122, -0.4283, 1.123, -0.3834, 1.116, -0.3834, -0.8687, 1.548, -0.7292, 1.413, -0.7171, 1.445, -0.8412, 1.56, -0.5698, 1.495, -0.5768, 1.494, -0.5523, 1.346, -0.5453, 1.346, -0.5453, 1.66, -0.5523, 1.659, -0.5768, 1.494, -0.5698, 1.495, -0.476, 0.7274, -0.4761, 0.7931, -0.6052, 0.7931, -0.605, 0.7274, 0.1949, -0.5424, 0.1949, -0.346, 0.1669, -0.3468, 0.1669, -0.5432, 1.104, -0.8197, 1.103, -0.6852, 1.077, -0.6852, 1.078, -0.8197, 2.294, 1.906, 2.286, 1.901, 2.286, 1.876, 2.294, 1.879, 1.63, 1.622, 1.61, 1.635, 1.617, 1.608, 1.376, 1.229, 1.36, 1.24, 1.349, 1.22, 1.372, 1.203, 1.353, 1.608, 1.34, 1.438, 1.353, 1.438, 1.63, 1.438, 1.617, 1.608, 1.617, 1.438, 1.36, 1.635, 1.34, 1.622, 1.353, 1.608, -1.075, 0.8441, -0.9943, 0.8538, -1.004, 0.9185, -1.085, 0.9087, 1.376, 1.646, 1.372, 1.672, 1.349, 1.655, 1.36, 1.635, -0.3172, 0.5796, -0.3003, 0.595, -0.3015, 0.597, -0.3186, 0.5813, 1.551, 0.5407, 1.537, 0.5396, 1.554, 0.5349, -0.6148, 0.6305, -0.6063, 0.634, -0.618, 0.6763, -0.6286, 0.6719, 1.041, -0.5322, 1.045, -0.5396, 1.076, -0.4988, 1.07, -0.494, 1.537, 0.7257, 1.551, 0.7231, 1.554, 0.7302, 1.709, 0.7229, 1.709, 0.5406, 1.868, 0.5407, 1.868, 0.7231, -0.7665, 0.8273, -0.7706, 0.8282, -0.7706, 0.6989, -0.7665, 0.6969, -0.7488, 0.9623, -0.7561, 0.9624, -0.7561, 0.8314, -0.7488, 0.8314, 0.5107, 1.537, 0.5107, 1.46, 0.526, 1.46, 0.526, 1.537, 1.895, 1.583, 1.843, 1.559, 1.847, 1.545, -0.6224, 0.6273, -0.6148, 0.6305, -0.6286, 0.6719, -0.6675, 0.6556, 1.68, 1.545, 1.631, 1.412, 1.68, 1.412, 1.895, 1.412, 1.847, 1.545, 1.847, 1.412, 1.684, 1.559, 1.631, 1.583, 1.68, 1.545, 1.709, 0.7229, 1.868, 0.7231, 1.865, 0.7302, 1.709, 0.73, -0.9071, 0.7925, -0.9041, 0.7911, -0.9041, 0.9193, -0.9071, 0.9218, 0.503, 1.537, 0.503, 1.556, 0.4955, 1.556, 0.4953, 1.537, 0.5639, 1.472, 0.5501, 1.504, 0.5541, 1.46, -0.6327, 0.3184, -0.6327, 0.3201, -0.6329, 0.3201, -0.6329, 0.3184, 0.5032, 1.556, 0.5032, 1.537, 0.5107, 1.538, 0.5107, 1.556, 0.31, 1.865, 0.2884, 1.865, 0.2547, 1.725, 0.263, 1.72, -0.5097, 0.5107, -0.5097, 0.5059, -0.475, 0.5048, -0.475, 0.5118, -0.4846, 1.353, -0.5082, 1.353, -0.5111, 1.346, -0.4817, 1.346, 2.082, 1.771, 2.145, 1.92, 2.02, 1.92, -0.5659, 0.3209, -0.5657, 0.3209, -0.5657, 0.3385, -0.5659, 0.3385, -0.5249, 1.393, -0.5082, 1.409, -0.5111, 1.416, -0.532, 1.395, 2.046, 1.354, 2.195, 1.417, 2.108, 1.506, 1.984, 1.506, 0.8557, -0.8194, 0.9487, -0.8197, 0.9487, -0.5042, 0.8557, -0.5039, -0.4616, 1.538, -0.4686, 1.535, -0.4686, 1.512, -0.4616, 1.509, -0.5657, 0.3034, -0.5657, 0.3209, -0.5659, 0.3209, -0.5659, 0.3034, -0.4822, 1.559, -0.4851, 1.552, -0.4686, 1.535, -0.4616, 1.538, 2.082, 1.771, 1.931, 1.709, 2.02, 1.621, 0.1669, -0.5432, 0.1669, -0.3468, 0.1381, -0.3516, 0.1381, -0.548, -0.4817, 1.416, -0.4846, 1.409, -0.4679, 1.393, -0.4608, 1.395, 2.082, 1.771, 2.02, 1.621, 2.145, 1.621, -0.9046, 0.7143, -0.9107, 0.7143, -0.9107, 0.7077, -0.9046, 0.7077, -0.4616, 1.467, -0.4822, 1.487, -0.4851, 1.48, -0.4686, 1.464, 1.93, 1.835, 1.843, 1.923, 1.781, 1.772, 1.93, 1.71, 1.924, 1.924, 1.924, 2.049, 1.913, 2.05, 1.913, 1.924, -0.5114, 1.559, -0.532, 1.538, -0.5249, 1.535, -0.5085, 1.552, 1.105, -0.6197, 1.116, -0.6197, 1.116, -0.515, 1.105, -0.515, -0.4822, 1.559, -0.5114, 1.559, -0.5085, 1.552, -0.4851, 1.552, 2.082, 1.771, 2.233, 1.833, 2.145, 1.92, 1.93, 1.614, 1.93, 1.506, 1.946, 1.506, 1.946, 1.614, -0.5672, 1.686, -0.5678, 1.685, -0.5678, 1.66, -0.5672, 1.66, -0.573, 1.715, -0.5736, 1.715, -0.5737, 1.688, -0.5731, 1.688, -0.5721, 1.688, -0.5728, 1.688, -0.5727, 1.66, -0.572, 1.66, -0.5741, 1.689, -0.5748, 1.689, -0.5746, 1.66, -0.574, 1.66, -0.5698, 1.689, -0.5697, 1.66, -0.569, 1.66, -0.5692, 1.689, -0.5663, 1.686, -0.5669, 1.685, -0.5669, 1.66, -0.5663, 1.66, -0.5731, 1.688, -0.5737, 1.688, -0.5736, 1.66, -0.573, 1.66, -0.5653, 1.686, -0.5653, 1.715, -0.5657, 1.715, -0.5657, 1.686, -0.4616, 1.437, -0.4686, 1.44, -0.4851, 1.423, -0.4822, 1.416, 1.781, 1.772, 1.843, 1.621, 1.93, 1.71, 0.1778, -1.23, 0.4899, -1.23, 0.4889, -1.096, 0.1767, -1.096, -0.5114, 1.487, -0.5085, 1.48, -0.4851, 1.48, -0.4822, 1.487, 2.046, 1.354, 1.896, 1.292, 1.984, 1.203, 2.108, 1.203, 1.116, -0.8197, 1.116, -0.7271, 1.105, -0.7271, 1.106, -0.8197, -0.5085, 1.423, -0.525, 1.44, -0.532, 1.437, -0.5114, 1.416, -0.5671, 0.3205, -0.5671, 0.3028, -0.5669, 0.3028, -0.5669, 0.3205, -0.4616, 1.437, -0.4616, 1.467, -0.4686, 1.464, -0.4686, 1.44, 1.781, 1.772, 1.843, 1.923, 1.719, 1.923, -0.5659, 1.686, -0.5659, 1.715, -0.5663, 1.715, -0.5663, 1.686, -0.5767, 1.714, -0.5768, 1.689, -0.5762, 1.689, -0.576, 1.714, -0.5678, 1.686, -0.5672, 1.686, -0.5672, 1.711, -0.5678, 1.711, -0.5669, 1.715, -0.5669, 1.686, -0.5666, 1.686, -0.5666, 1.715, 0.5717, 1.574, 0.5737, 1.609, 0.5663, 1.609, 0.5683, 1.574, -0.2298, 0.2744, -0.2255, 0.2744, -0.2218, 0.3117, -0.2359, 0.3117, -0.348, 0.6652, -0.348, 0.598, -0.3434, 0.598, -0.3434, 0.6652, -1.087, 0.6332, -1.215, 0.633, -1.214, 0.5772, -1.086, 0.5775, -0.6102, 0.8601, -0.6098, 0.9144, -0.7393, 0.9144, -0.7397, 0.8601, 2.198, 2.107, 2.181, 2.107, 2.181, 2.042, 2.197, 2.042, -0.9486, 1.834, -0.9109, 1.834, -0.9109, 1.857, -0.9486, 1.857, 1.112, -0.9676, 1.112, -0.9504, 0.8022, -0.9497, 0.8022, -0.9669, 0.6434, 1.453, 0.514, 1.406, 0.514, 1.155, 0.6434, 1.202, -1.087, 0.668, -1.087, 0.6956, -1.215, 0.6954, -1.215, 0.6676, 0.4735, 1.149, 0.4735, 1.547, 0.3311, 1.547, 0.3311, 1.149, 1.076, -0.5262, 1.103, -0.5262, 1.103, -0.3661, 1.077, -0.3661, -1.205, 0.9699, -1.215, 0.9085, -1.136, 0.9183, -1.126, 0.9797, 0.4507, -0.5617, 0.4509, -0.6404, 0.457, -0.6404, 0.4568, -0.5617, 1.113, -1.228, 1.123, -1.23, 1.123, -0.9146, 1.113, -0.9146, 0.3105, 1.149, 0.3311, 1.149, 0.3311, 1.547, 0.3105, 1.547, 1.105, -0.4283, 1.116, -0.4283, 1.116, -0.3834, 1.106, -0.3834, 0.1767, -0.7764, 0.1763, -0.9366, 0.4885, -0.9366, 0.4889, -0.7765, -0.5669, 0.3382, -0.5671, 0.3382, -0.5671, 0.3205, -0.5669, 0.3205, -0.2992, 0.3461, -0.2876, 0.3461, -0.2876, 0.4765, -0.2992, 0.4765, -0.347, 0.8241, -0.4738, 0.8243, -0.4739, 0.7971, -0.3471, 0.7971, -0.287, 0.986, -0.2873, 0.9187, -0.267, 0.9187, -0.2667, 0.9861, 1.709, 0.7229, 1.551, 0.7231, 1.551, 0.5407, 1.709, 0.5406, -0.6556, 0.2681, -0.6558, 0.2143, -0.5242, 0.2147, -0.5239, 0.2685, -0.6553, 0.2901, -0.6556, 0.2681, -0.5239, 0.2685, -0.5237, 0.2905, 0.8022, -0.4376, 0.8022, -0.4507, 0.8304, -0.4507, 0.8336, -0.4376, -0.7716, 0.702, -0.7716, 0.7855, -0.7804, 0.7802, -0.7802, 0.6969, -0.6641, 0.5271, -0.6641, 0.4978, -0.6064, 0.5125, -0.618, 0.3486, -0.6062, 0.3459, -0.6063, 0.3909, -0.6148, 0.3944, -0.6063, 0.3909, -0.6064, 0.4395, -0.616, 0.4435, -0.6115, 0.4416, -0.6064, 0.4395, -0.9426, 0.6217, -0.9214, 0.5772, -0.9194, 0.5813, -0.5462, 0.4961, -0.5462, 0.5076, -0.6049, 0.5083, -0.5462, 0.5076, -0.5462, 0.509, -0.6049, 0.5083, -0.9531, 0.6873, -0.9531, 0.742, -0.9563, 0.742, -0.9398, 0.6254, -0.9531, 0.6723, -0.9563, 0.6698, -0.5777, 0.4484, -0.6049, 0.5083, -0.6048, 0.453, -0.346, 0.4627, -0.341, 0.526, -0.3429, 0.5266, -0.6785, 0.2835, -0.6847, 0.2915, -0.7075, 0.3207, -0.7798, 0.1865, -0.7547, 0.02625, -0.735, 0.03721, -0.7301, 0.03991, -0.7104, 0.05087, -0.7798, 0.1865, -0.9158, 0.6961, -0.9183, 0.6981, -0.9183, 0.634, -0.6569, 0.1557, -0.6569, 0.2196, -0.7643, 0.1907, -0.7643, 0.1907, -0.6728, 0.2694, -0.6748, 0.2756, 0.9492, -0.6772, 0.977, -0.7815, 0.9812, -0.7741, 0.9492, -0.6772, 0.9569, -0.6747, 0.9715, -0.576, 0.263, 1.577, 0.31, 1.432, 0.31, 1.478, 0.1691, 1.588, 0.1691, 1.648, 0.1251, 1.648, 0.1722, 1.577, 0.1691, 1.588, 0.1251, 1.478, 0.266, 1.588, 0.31, 1.478, 0.3098, 1.648, -0.9531, 0.6723, -0.9531, 0.6873, -0.9563, 0.6853, -0.6329, 0.4506, -0.616, 0.4435, -0.6064, 0.4551, -0.6569, 0.2196, -0.659, 0.2262, -0.6728, 0.2694, 1.61, 1.24, 1.621, 1.22, 1.63, 1.253, 1.353, 1.267, 1.353, 1.438, 1.34, 1.438, 1.617, 1.267, 1.63, 1.253, 1.63, 1.438, 1.36, 1.24, 1.353, 1.267, 1.34, 1.253, 1.868, 0.5407, 1.865, 0.5349, 1.882, 0.5396, 1.868, 0.7231, 1.887, 0.7171, 1.881, 0.7257, 1.843, 1.265, 1.888, 1.215, 1.895, 1.241, 1.68, 1.279, 1.68, 1.412, 1.631, 1.412, 1.847, 1.279, 1.895, 1.241, 1.895, 1.412, 1.684, 1.264, 1.68, 1.279, 1.631, 1.241, 0.5737, 1.533, 0.5737, 1.609, 0.5717, 1.574, 0.54, 1.521, 0.5302, 1.533, 0.5263, 1.489, 0.5663, 1.533, 0.5683, 1.568, 0.5683, 1.574, -0.2359, 0.3117, -0.2357, 0.2283, -0.2297, 0.2656, -0.2254, 0.2656, -0.2216, 0.2283, -0.2218, 0.3117, -0.918, 0.7582, -0.9183, 0.6981, -0.9158, 0.6961, -0.616, 0.5814, -0.6064, 0.5698, -0.6064, 0.5854, -0.9426, 0.8623, -0.9398, 0.8586, -0.9194, 0.9026, -0.9563, 0.742, -0.9531, 0.742, -0.9531, 0.7967, -0.9563, 0.8142, -0.9531, 0.8117, -0.9398, 0.8586, -0.6048, 0.5636, -0.6049, 0.5083, -0.5777, 0.5682, -0.3394, 0.735, -0.3371, 0.7358, -0.3431, 0.788, -0.9031, 0.1585, -0.7798, 0.1865, -0.903, 0.2119, -0.2611, 0.9454, -0.2411, 1.001, -0.245, 1.001, -0.8488, 0.04885, -0.7798, 0.1865, -0.7929, 0.1748, -0.7929, 0.1748, -0.7798, 0.1865, -0.9014, 0.1495, 1.013, -0.6365, 1.02, -0.639, 1.045, -0.5396, 1.035, -0.7377, 1.02, -0.639, 1.013, -0.6365, 0.31, 1.819, 0.31, 1.865, 0.263, 1.72, 0.1691, 1.709, 0.1251, 1.819, 0.1251, 1.648, 0.1722, 1.72, 0.1251, 1.865, 0.1251, 1.819, 0.3098, 1.648, 0.31, 1.819, 0.266, 1.709, -0.9563, 0.7987, -0.9531, 0.7967, -0.9531, 0.8117, -0.6675, 0.6556, -0.6505, 0.6155, -0.6224, 0.6273, -0.6505, 0.6155, -0.6329, 0.5744, -0.616, 0.5814, -0.6329, 0.5744, -0.6064, 0.5125, -0.6064, 0.5698, -0.8835, 0.09352, -0.7929, 0.1748, -0.8994, 0.1433, 1.63, 1.622, 1.621, 1.655, 1.61, 1.635, 1.353, 1.608, 1.34, 1.622, 1.34, 1.438, 1.63, 1.438, 1.63, 1.622, 1.617, 1.608, 1.36, 1.635, 1.349, 1.655, 1.34, 1.622, 1.551, 0.5407, 1.532, 0.5471, 1.537, 0.5396, 1.537, 0.7257, 1.532, 0.7171, 1.551, 0.7231, 1.895, 1.583, 1.888, 1.609, 1.843, 1.559, 1.68, 1.545, 1.631, 1.583, 1.631, 1.412, 1.895, 1.412, 1.895, 1.583, 1.847, 1.545, 1.684, 1.559, 1.639, 1.609, 1.631, 1.583, 0.5639, 1.472, 0.5564, 1.523, 0.5501, 1.504, 2.234, 1.853, 2.251, 1.853, 2.25, 1.97, 2.234, 1.97])
me_cylinder_013.use_remesh_preserve_volume = False
me_cylinder_013.use_remesh_preserve_attributes = False
me_cylinder_013.use_mirror_vertex_groups = False
me_cylinder_013.update()

# ---- objects
ob_wheel_001 = bpy.data.objects.new('wheel.001', me_cylinder_001)
ob_wheel = bpy.data.objects.new('wheel', me_cylinder_000)
ob_cleanfix = bpy.data.objects.new('cleanfix', me_cylinder_013)

# ---- transforms, parenting, visibility, modifiers, constraints
ob_wheel_001.location = (-0.3695, 0.0, 0.079)
ob_wheel_001.rotation_euler = (-0.0, 1.571, 0.0)
ob_wheel_001.scale = (1.0, 1.0, 0.7)
ob_wheel_001.lineart.crease_threshold = 0.0
ob_wheel.location = (0.37, 0.0, 0.079)
ob_wheel.rotation_euler = (-0.0, 1.571, 0.0)
ob_wheel.scale = (1.0, 1.0, 0.7)
ob_wheel.lineart.crease_threshold = 0.0
ob_cleanfix.location = (0.37, 0.0, 0.079)
ob_cleanfix.rotation_euler = (-0.0, 1.571, 0.0)
ob_cleanfix.scale = (1.0, 1.0, 0.7)
ob_cleanfix.lineart.crease_threshold = 0.0

# ---- collection membership
col_collection_1.objects.link(ob_wheel_001)
col_collection_1.objects.link(ob_wheel)
col_collection_1.objects.link(ob_cleanfix)

# ---- scene / render settings (as saved in the file)
scene.frame_start = 1; scene.frame_end = 250; scene.frame_set(1)
scene.render.engine = 'BLENDER_EEVEE_NEXT'
scene.render.resolution_percentage = 50
scene.render.dither_intensity = 0.0
scene.cycles.use_denoising = False
scene.cycles.samples = 128
scene.cycles.sampling_pattern = 'TABULATED_SOBOL'
scene.cycles.use_adaptive_sampling = False
scene.cycles.use_light_tree = False
scene.cycles.blur_glossy = 0.0
scene.cycles.sample_clamp_indirect = 0.0
scene.view_settings.view_transform = 'Standard'
bpy.context.view_layer.update()

# ---- added for rendering (the .blend has no active camera and no usable light): camera, sun
cam_auto = bpy.data.cameras.new('AutoCamera')
cam_auto.lens = 50.0
cam_auto.sensor_width = 36.0
cam_auto.clip_end = 1000.0
ob_auto_camera = bpy.data.objects.new('AutoCamera', cam_auto)
scene.collection.objects.link(ob_auto_camera)
ob_auto_camera.location = (1.38743, -1.66492, 1.54944)
ob_auto_camera.rotation_euler = (1.09748, -7.21219e-08, 0.694738)
scene.camera = ob_auto_camera
light_auto_sun = bpy.data.lights.new('AutoSun', 'SUN')
light_auto_sun.energy = 3.0
light_auto_sun.angle = 0.0523599
ob_auto_sun = bpy.data.objects.new('AutoSun', light_auto_sun)
scene.collection.objects.link(ob_auto_sun)
ob_auto_sun.rotation_euler = (0.872665, 0.174533, 0.523599)
bpy.context.view_layer.update()
